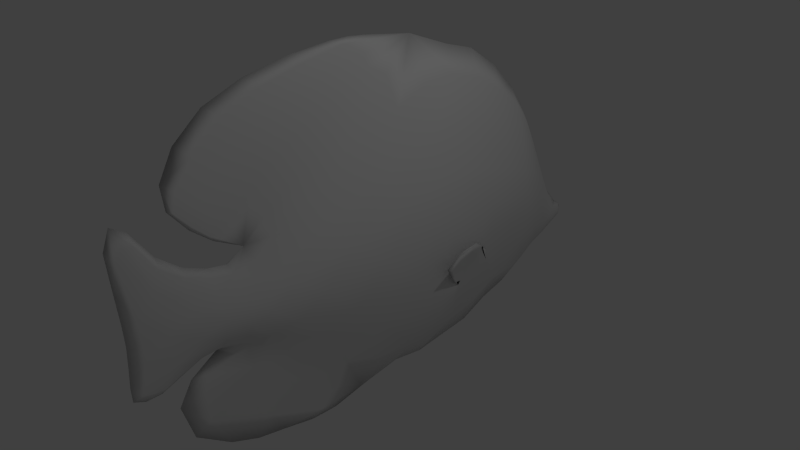 # Source: butterflyfishmedpolyUVsubsurfnewanim.blend  (saved by Blender 2.76.0; exported with 4.5.12 LTS)
import bpy
from mathutils import Matrix  # noqa: F401  (used for matrix-valued properties, if any)

bpy.ops.wm.read_factory_settings(use_empty=True)
scene = bpy.context.scene
scene.name = 'Scene'

# ---- collections
col_collection_1 = bpy.data.collections.new('Collection 1'); scene.collection.children.link(col_collection_1)

# ---- world
world_world = bpy.data.worlds.new('World'); scene.world = world_world
world_world.color = (0.05088, 0.05088, 0.05088)
world_world.use_sun_shadow = False
world_world.sun_shadow_jitter_overblur = 0.0
world_world.cycles.sampling_method = 'MANUAL'
world_world.cycles.sample_map_resolution = 256

# ---- cameras
cam_camera = bpy.data.cameras.new('Camera')
cam_camera.clip_end = 100.0
cam_camera.lens = 35.0
cam_camera.sensor_width = 32.0
cam_camera.sensor_height = 18.0
cam_camera.ortho_scale = 7.314
cam_camera.dof.focus_distance = 0.0
cam_camera.dof.aperture_fstop = 128.0

# ---- lights
light_lamp = bpy.data.lights.new('Lamp', 'POINT')
light_lamp.transmission_factor = 0.0
light_lamp.cutoff_distance = 30.0
light_lamp.energy = 100.0
light_lamp.shadow_buffer_clip_start = 1.001
light_lamp.shadow_soft_size = 0.1
light_lamp.shadow_maximum_resolution = 0.006
light_lamp.use_absolute_resolution = True
light_lamp.cycles.use_multiple_importance_sampling = False

# ---- meshes
me_plane = bpy.data.meshes.new('Plane')
me_plane.from_pydata([(0.3065, 1.914, 0.1558), (-0.6724, 1.393, 0.1718), (-1.514, 0.8844, 0.1639), (-2.126, 0.5975, 0.113), (-3.193, 1.301, 0.02027), (1.286, -1.403, 0.2297), (2.136, -1.138, 0.1995), (2.861, -1.051, 0.1502), (3.278, -0.8993, 0.09086), (3.685, -0.789, 0.03247), (3.895, -0.5727, 0.01072), (3.889, -0.7237, 0.01338), (-1.778, 1.434, 0.02496), (-0.9343, 2.043, 0.04195), (-0.04438, 2.478, 0.03151), (-2.581, -0.5568, 0.05323), (-1.811, -1.549, 0.05509), (-0.9806, -1.929, 0.01517), (3.255, -0.04891, 0.1642), (2.848, 0.3687, 0.3011), (2.222, 0.6387, 0.3911), (1.288, 0.8857, 0.433), (-3.288, -0.05648, 0.05565), (-2.114, 0.004436, 0.3173), (-1.502, -0.1639, 0.3839), (-0.6724, -0.3104, 0.4514), (0.3092, -0.2994, 0.5345), (0.4108, -1.438, 0.2724), (-0.6724, -1.237, 0.1887), (-1.502, -0.6842, 0.2054), (-2.114, -0.2766, 0.183), (-3.361, -0.4477, 0.03153), (3.267, -0.4373, 0.1877), (2.854, -0.2689, 0.3279), (2.224, -0.1746, 0.4172), (1.283, -0.273, 0.5011), (1.285, 2.141, 0.1377), (2.22, 1.717, 0.1457), (2.841, 1.111, 0.1235), (3.243, 0.3638, 0.06737), (-3.298, 0.4591, 0.04721), (-2.114, 0.2863, 0.2872), (-1.502, 0.358, 0.3864), (-0.6724, 0.5377, 0.4227), (0.3078, 0.7983, 0.4447), (3.667, -0.564, 0.05692), (3.568, -0.2938, 0.04555), (3.905, -0.7021, 0.01338), (3.915, -0.6629, 0.01429), (-2.309, 1.087, 0.008856), (-2.636, -0.2787, 0.08728), (-2.69, 0.7441, 0.04946), (-2.669, 0.0211, 0.1882), (-2.692, 0.3622, 0.1504), (-3.407, 1.188, 0.02027), (-3.089, -0.4979, 0.03153), (-0.369, 2.809, 0.007717), (-2.706, 1.494, 0.008856), (-2.422, 2.039, 0.0138), (-1.548, 2.568, 0.01488), (-2.612, -1.193, 0.05323), (1.033, -0.8728, 0.4499), (0.8257, -0.4445, 0.6047), (0.82, -0.02483, 0.7569), (1.165, -0.4394, 0.5401), (1.168, -0.2468, 0.5971), (1.507, -0.2417, 0.5325), (0.3065, 1.914, -0.1558), (-0.6724, 1.393, -0.1718), (-1.514, 0.8844, -0.1639), (-2.126, 0.5975, -0.113), (-3.193, 1.301, -0.02027), (1.286, -1.403, -0.2297), (2.136, -1.138, -0.1995), (2.861, -1.051, -0.1502), (3.278, -0.8993, -0.09086), (3.685, -0.789, -0.03247), (3.895, -0.5727, -0.01072), (3.889, -0.7237, -0.01338), (-1.778, 1.434, -0.02496), (-0.9343, 2.043, -0.04195), (-0.04438, 2.478, -0.03151), (-2.581, -0.5568, -0.05323), (-1.811, -1.549, -0.05509), (-0.9806, -1.929, -0.01517), (3.255, -0.04891, -0.1642), (2.848, 0.3687, -0.3011), (2.222, 0.6387, -0.3911), (1.288, 0.8857, -0.433), (-3.288, -0.05648, -0.05565), (-2.114, 0.004436, -0.3173), (-1.502, -0.1639, -0.3839), (-0.6724, -0.3104, -0.4514), (0.3092, -0.2994, -0.5345), (0.4108, -1.438, -0.2724), (-0.6724, -1.237, -0.1887), (-1.502, -0.6842, -0.2054), (-2.114, -0.2766, -0.183), (-3.361, -0.4477, -0.03153), (3.267, -0.4373, -0.1877), (2.854, -0.2689, -0.3279), (2.224, -0.1746, -0.4172), (1.283, -0.273, -0.5011), (1.285, 2.141, -0.1377), (2.22, 1.717, -0.1457), (2.841, 1.111, -0.1235), (3.243, 0.3638, -0.06737), (-3.298, 0.4591, -0.04721), (-2.114, 0.2863, -0.2872), (-1.502, 0.358, -0.3864), (-0.6724, 0.5377, -0.4227), (0.3078, 0.7983, -0.4447), (3.667, -0.564, -0.05692), (3.568, -0.2938, -0.04555), (3.905, -0.7021, -0.01338), (3.915, -0.6629, -0.01429), (-2.309, 1.087, -0.008856), (-2.636, -0.2787, -0.08728), (-2.69, 0.7441, -0.04946), (-2.669, 0.0211, -0.1882), (-2.692, 0.3622, -0.1504), (-3.407, 1.188, -0.02027), (-3.089, -0.4979, -0.03153), (-0.369, 2.809, -0.007717), (-2.706, 1.494, -0.008856), (-2.422, 2.039, -0.0138), (-1.548, 2.568, -0.01488), (-2.612, -1.193, -0.05323), (1.033, -0.8728, -0.4499), (0.8257, -0.4445, -0.6047), (0.82, -0.02483, -0.7569), (1.165, -0.4394, -0.5401), (1.168, -0.2468, -0.5971), (1.507, -0.2417, -0.5325), (-0.1613, -1.414, 0.218), (0.361, -1.814, -7.451e-09), (0.8004, 2.123, 0.1425), (0.2184, 2.348, 0.06273), (-1.12, -0.9714, 0.1844), (-0.7495, -1.663, 0.06613), (-0.7379, 1.77, 0.08052), (-1.83, -0.4331, 0.2165), (-1.579, -1.031, 0.1202), (-1.586, 1.154, 0.05838), (-2.375, -0.2224, 0.1312), (-2.231, -0.4173, 0.09899), (-2.132, 0.682, 0.0), (-3.463, -0.4962, 0.0), (-2.622, -0.3426, 0.0), (-3.23, 1.468, 0.0), (1.759, 1.996, 0.1394), (1.285, 2.501, 0.0), (1.29, -1.817, 0.0), (2.602, 1.392, 0.1445), (2.219, 2.038, 0.0), (2.181, -1.556, 0.0), (3.025, 0.7943, 0.09398), (2.839, 1.321, 0.0), (2.863, -1.284, 0.0), (3.442, -0.04442, 0.04933), (3.24, 0.4722, 0.0), (3.281, -1.034, 0.0), (3.807, -0.555, 0.02763), (3.607, -0.2627, 0.0), (3.689, -0.8514, 0.0), (3.822, -0.7353, 0.02218), (3.926, -0.5882, 0.0), (3.889, -0.5403, 0.0), (3.906, -0.6276, 0.01697), (3.91, -0.7231, 0.009345), (3.887, -0.6931, 0.02006), (3.895, -0.7489, 0.0), (-0.5681, 2.881, 0.0), (-1.724, 2.719, 0.0), (-2.618, 2.198, 0.0), (-2.1, 1.155, 0.0151), (-2.038, 2.36, 0.01433), (-0.9816, 2.704, 0.01337), (-0.05103, 2.855, 0.0), (-1.135, -2.022, 0.0), (-1.965, -1.851, 0.0), (-2.802, -1.354, 0.0), (-2.186, -1.372, 0.067), (-2.764, -0.5587, 0.0), (-1.428, -1.732, 0.03274), (-0.7404, -2.03, 0.0), (-0.1871, 0.6457, 0.4371), (0.8031, -0.2653, 0.5411), (-1.12, 0.4499, 0.4047), (-1.83, 0.2931, 0.3524), (-2.389, 0.3163, 0.2125), (-3.443, 0.4806, 0.0), (1.762, -0.1618, 0.4604), (2.608, -0.2356, 0.3727), (3.046, -0.3206, 0.2703), (3.484, -0.5435, 0.1073), (3.261, -0.2439, 0.1847), (2.851, 0.04852, 0.3349), (2.223, 0.2174, 0.4474), (1.287, 0.3285, 0.5289), (-3.282, 0.2016, 0.05772), (-2.114, 0.1447, 0.3253), (-1.502, 0.09591, 0.4262), (-0.6724, 0.1118, 0.4964), (0.3085, 0.2591, 0.5497), (-0.1868, -0.3296, 0.4987), (-1.12, -0.2517, 0.4079), (-1.83, -0.07055, 0.3601), (-2.384, 0.04151, 0.2589), (-3.45, -0.07069, 0.0), (0.7668, -1.071, 0.4184), (1.797, -0.6265, 0.3513), (2.589, -1.131, 0.1685), (3.057, -0.955, 0.1294), (3.497, -0.854, 0.05258), (0.3349, -0.8681, 0.4313), (-0.6724, -0.7521, 0.3335), (-1.502, -0.4233, 0.2976), (-2.114, -0.1357, 0.2682), (-3.314, -0.2835, 0.04544), (3.272, -0.649, 0.1605), (2.858, -0.6224, 0.2697), (2.202, -0.6041, 0.3261), (1.368, -0.4224, 0.4788), (0.8028, 0.9076, 0.4439), (1.762, 0.7802, 0.4145), (2.605, 0.4914, 0.3556), (3.035, 0.2091, 0.2349), (3.45, -0.2637, 0.09798), (-0.1874, 1.632, 0.1685), (-1.123, 1.158, 0.1692), (-1.848, 0.6667, 0.1479), (-2.392, 0.6367, 0.07486), (-3.498, 1.327, 0.0), (1.287, 1.467, 0.2803), (2.221, 1.126, 0.2799), (2.844, 0.7149, 0.2297), (3.249, 0.1522, 0.1252), (-3.339, 0.7699, 0.03208), (-2.117, 0.4352, 0.213), (-1.505, 0.6212, 0.2903), (-0.6724, 0.9654, 0.2934), (0.3071, 1.342, 0.29), (3.676, -0.6704, 0.05482), (3.638, -0.4464, 0.05006), (3.919, -0.7165, 0.0), (3.899, -0.6767, 0.01764), (3.932, -0.6717, 0.0), (-2.779, 1.532, 0.0), (-2.282, 1.023, 0.0), (-2.7, 0.5423, 0.09942), (-2.68, 0.8504, 0.0), (-2.677, 0.1924, 0.1855), (-3.123, -0.5589, 0.0), (-2.659, -0.1398, 0.1561), (-2.88, -0.3893, 0.05335), (-2.973, 0.9541, 0.03264), (-2.97, -0.02288, 0.1166), (-3.001, 0.4133, 0.0966), (-3.304, 1.314, 0.02534), (-3.22, -0.4783, 0.03941), (-0.4788, 2.264, 0.042), (-1.378, 1.779, 0.03505), (-2.659, 1.714, 0.01231), (-0.08864, 2.654, 0.01752), (-2.51, 1.271, 0.01107), (-2.065, 1.729, 0.0235), (-1.219, 2.286, 0.02909), (-2.64, -0.7835, 0.06654), (0.8309, -1.538, 0.2365), (1.742, -1.35, 0.1848), (1.37, -0.8295, 0.3686), (1.097, -1.049, 0.3795), (1.094, -0.6796, 0.4781), (1.091, -0.7091, 0.4758), (1.203, -0.02672, 0.6866), (0.9091, -0.02227, 0.7314), (0.9042, -0.1865, 0.6883), (0.6103, -0.1821, 0.7331), (0.9124, -0.348, 0.6136), (0.9094, -0.4903, 0.5778), (1.422, -0.3404, 0.5167), (1.422, -0.1938, 0.5664), (-0.1613, -1.414, -0.218), (0.8004, 2.123, -0.1425), (0.2184, 2.348, -0.06273), (-1.12, -0.9714, -0.1844), (-0.7495, -1.663, -0.06613), (-0.7379, 1.77, -0.08052), (-1.83, -0.4331, -0.2165), (-1.579, -1.031, -0.1202), (-1.586, 1.154, -0.05838), (-2.375, -0.2224, -0.1312), (-2.231, -0.4173, -0.09899), (1.759, 1.996, -0.1394), (2.602, 1.392, -0.1445), (3.025, 0.7943, -0.09398), (3.442, -0.04442, -0.04933), (3.807, -0.555, -0.02763), (3.822, -0.7353, -0.02218), (3.906, -0.6276, -0.01697), (3.91, -0.7231, -0.009345), (3.887, -0.6931, -0.02006), (-2.1, 1.155, -0.0151), (-2.038, 2.36, -0.01433), (-0.9816, 2.704, -0.01337), (-2.186, -1.372, -0.067), (-1.428, -1.732, -0.03274), (-0.1871, 0.6457, -0.4371), (0.8031, -0.2653, -0.5411), (-1.12, 0.4499, -0.4047), (-1.83, 0.2931, -0.3524), (-2.389, 0.3163, -0.2125), (1.762, -0.1618, -0.4604), (2.608, -0.2356, -0.3727), (3.046, -0.3206, -0.2703), (3.484, -0.5435, -0.1073), (3.261, -0.2439, -0.1847), (2.851, 0.04852, -0.3349), (2.223, 0.2174, -0.4474), (1.287, 0.3285, -0.5289), (-3.282, 0.2016, -0.05772), (-2.114, 0.1447, -0.3253), (-1.502, 0.09591, -0.4262), (-0.6724, 0.1118, -0.4964), (0.3085, 0.2591, -0.5497), (-0.1868, -0.3296, -0.4987), (-1.12, -0.2517, -0.4079), (-1.83, -0.07055, -0.3601), (-2.384, 0.04151, -0.2589), (0.7668, -1.071, -0.4184), (1.797, -0.6265, -0.3513), (2.589, -1.131, -0.1685), (3.057, -0.955, -0.1294), (3.497, -0.854, -0.05258), (0.3349, -0.8681, -0.4313), (-0.6724, -0.7521, -0.3335), (-1.502, -0.4233, -0.2976), (-2.114, -0.1357, -0.2682), (-3.314, -0.2835, -0.04544), (3.272, -0.649, -0.1605), (2.858, -0.6224, -0.2697), (2.202, -0.6041, -0.3261), (1.368, -0.4224, -0.4788), (0.8028, 0.9076, -0.4439), (1.762, 0.7802, -0.4145), (2.605, 0.4914, -0.3556), (3.035, 0.2091, -0.2349), (3.45, -0.2637, -0.09798), (-0.1874, 1.632, -0.1685), (-1.123, 1.158, -0.1692), (-1.848, 0.6667, -0.1479), (-2.392, 0.6367, -0.07486), (1.287, 1.467, -0.2803), (2.221, 1.126, -0.2799), (2.844, 0.7149, -0.2297), (3.249, 0.1522, -0.1252), (-3.339, 0.7699, -0.03208), (-2.117, 0.4352, -0.213), (-1.505, 0.6212, -0.2903), (-0.6724, 0.9654, -0.2934), (0.3071, 1.342, -0.29), (3.676, -0.6704, -0.05482), (3.638, -0.4464, -0.05006), (3.899, -0.6767, -0.01764), (-2.7, 0.5423, -0.09942), (-2.677, 0.1924, -0.1855), (-2.659, -0.1398, -0.1561), (-2.88, -0.3893, -0.05335), (-2.973, 0.9541, -0.03264), (-2.97, -0.02288, -0.1166), (-3.001, 0.4133, -0.0966), (-3.304, 1.314, -0.02534), (-3.22, -0.4783, -0.03941), (-0.4788, 2.264, -0.042), (-1.378, 1.779, -0.03505), (-2.659, 1.714, -0.01231), (-0.08864, 2.654, -0.01752), (-2.51, 1.271, -0.01107), (-2.065, 1.729, -0.0235), (-1.219, 2.286, -0.02909), (-2.64, -0.7835, -0.06654), (0.8309, -1.538, -0.2365), (1.742, -1.35, -0.1848), (1.37, -0.8295, -0.3686), (1.097, -1.049, -0.3795), (1.094, -0.6796, -0.4781), (1.091, -0.7091, -0.4758), (1.203, -0.02672, -0.6866), (0.9091, -0.02227, -0.7314), (0.9042, -0.1865, -0.6883), (0.6103, -0.1821, -0.7331), (0.9124, -0.348, -0.6136), (0.9094, -0.4903, -0.5778), (1.422, -0.3404, -0.5167), (1.422, -0.1938, -0.5664), (-0.2604, 2.04, 0.07929), (-1.197, -1.348, 0.08703), (-1.188, 1.49, 0.07177), (-1.99, -0.6952, 0.133), (3.84, -0.6422, 0.03522), (3.893, -0.7004, 0.01741), (-0.1869, 0.1589, 0.5292), (0.8034, 0.3398, 0.5516), (-1.12, 0.09752, 0.4593), (-1.83, 0.1105, 0.3854), (-2.386, 0.1787, 0.2555), (1.763, 0.2973, 0.4939), (2.607, 0.1231, 0.3931), (3.041, -0.05692, 0.2673), (3.472, -0.4085, 0.1061), (-0.1803, -0.8454, 0.3827), (-1.12, -0.6055, 0.2998), (-1.83, -0.2513, 0.297), (-2.381, -0.09294, 0.2188), (0.7629, -0.7648, 0.4842), (1.745, -0.4358, 0.4046), (2.604, -0.6364, 0.2969), (3.052, -0.6105, 0.2293), (3.491, -0.6863, 0.09257), (0.8016, 1.486, 0.2851), (1.761, 1.332, 0.2778), (2.604, 0.903, 0.2696), (3.03, 0.489, 0.1762), (3.389, -0.07165, 0.09035), (-0.1873, 1.135, 0.2933), (-1.121, 0.8037, 0.2919), (-1.834, 0.4782, 0.2702), (-2.392, 0.4654, 0.1467), (-3.057, 0.7305, 0.0586), (-2.979, 0.1964, 0.1185), (-2.987, -0.2614, 0.08782), (-0.6971, 2.466, 0.02721), (-1.669, 2.058, 0.02668), (-2.361, 1.425, 0.0186), (0.8943, -1.213, 0.354), (1.645, -0.7435, 0.3389), (1.162, -0.7826, 0.435), (1.16, -0.5941, 0.4905), (1.183, -0.05085, 0.6724), (1.18, -0.1676, 0.6374), (0.765, -0.2808, 0.6772), (0.7682, -0.1659, 0.7059), (-0.2715, -1.926, -8.278e-10), (0.8197, -1.881, 0.0), (-0.2604, 2.04, -0.07929), (0.6587, 2.745, -2.183e-10), (-1.197, -1.348, -0.08703), (-1.188, 1.49, -0.07177), (-1.99, -0.6952, -0.133), (-1.913, 0.8262, -4.802e-10), (-2.403, -0.3239, -6.209e-10), (-2.391, 0.7279, -4.657e-10), (-3.319, -0.5631, 0.0), (-3.402, 1.577, 0.0), (1.755, -1.757, -9.313e-10), (1.759, 2.357, 0.0), (2.601, -1.433, 0.0), (2.601, 1.655, 4.657e-10), (3.06, -1.141, 0.0), (3.022, 0.9533, 0.0), (3.5, -0.9441, 0.0), (3.449, 0.01951, 0.0), (3.827, -0.7787, -1.164e-10), (3.78, -0.46, 0.0), (3.84, -0.6422, -0.03522), (3.895, -0.5619, 0.0), (3.933, -0.6361, 5.821e-11), (3.918, -0.7367, 0.0), (3.893, -0.7004, -0.01741), (-1.14, 2.831, -5.821e-11), (-0.2999, 2.881, 0.0), (-2.242, 2.517, -5.821e-11), (-2.811, 1.843, 0.0), (-0.9806, -2.027, 0.0), (-1.582, -1.926, 0.0), (-2.349, -1.694, 0.0), (-2.941, -0.8599, 0.0), (-0.1869, 0.1589, -0.5292), (0.8034, 0.3398, -0.5516), (-1.12, 0.09752, -0.4593), (-1.83, 0.1105, -0.3854), (-2.386, 0.1787, -0.2555), (-3.434, 0.2045, -2.328e-10), (1.763, 0.2973, -0.4939), (2.607, 0.1231, -0.3931), (3.041, -0.05692, -0.2673), (3.472, -0.4085, -0.1061), (-0.1803, -0.8454, -0.3827), (-1.12, -0.6055, -0.2998), (-1.83, -0.2513, -0.297), (-2.381, -0.09294, -0.2188), (-3.468, -0.3144, 2.328e-10), (0.7629, -0.7648, -0.4842), (1.745, -0.4358, -0.4046), (2.604, -0.6364, -0.2969), (3.052, -0.6105, -0.2293), (3.491, -0.6863, -0.09257), (0.8016, 1.486, -0.2851), (1.761, 1.332, -0.2778), (2.604, 0.903, -0.2696), (3.03, 0.489, -0.1762), (3.389, -0.07165, -0.09035), (-0.1873, 1.135, -0.2933), (-1.121, 0.8037, -0.2919), (-1.834, 0.4782, -0.2702), (-2.392, 0.4654, -0.1467), (-3.468, 0.8305, 1.164e-10), (3.917, -0.6933, 0.0), (-2.547, 1.242, 0.0), (-3.057, 0.7305, -0.0586), (-2.97, 1.085, 0.0), (-2.979, 0.1964, -0.1185), (-2.87, -0.4546, 0.0), (-2.987, -0.2614, -0.08782), (-0.6971, 2.466, -0.02721), (-1.669, 2.058, -0.02668), (-2.361, 1.425, -0.0186), (0.8943, -1.213, -0.354), (1.645, -0.7435, -0.3389), (1.162, -0.7826, -0.435), (1.16, -0.5941, -0.4905), (1.183, -0.05085, -0.6724), (1.18, -0.1676, -0.6374), (0.765, -0.2808, -0.6772), (0.7682, -0.1659, -0.7059)], [], [(0, 229, 425, 242), (0, 242, 420, 136), (0, 136, 446, 137), (0, 137, 396, 229), (1, 241, 425, 229), (1, 229, 396, 140), (1, 140, 398, 230), (1, 230, 426, 241), (2, 240, 426, 230), (2, 230, 398, 143), (2, 143, 450, 231), (2, 231, 427, 240), (3, 239, 427, 231), (3, 231, 450, 146), (3, 146, 452, 232), (3, 232, 428, 239), (4, 259, 429, 256), (4, 256, 511, 149), (4, 149, 454, 259), (5, 272, 435, 269), (5, 269, 444, 152), (5, 152, 455, 270), (5, 270, 436, 271), (5, 271, 437, 272), (6, 222, 416, 211), (6, 211, 436, 270), (6, 270, 455, 155), (6, 155, 457, 212), (6, 212, 417, 222), (7, 221, 417, 212), (7, 212, 457, 158), (7, 158, 459, 213), (7, 213, 418, 221), (8, 220, 418, 213), (8, 213, 459, 161), (8, 161, 461, 214), (8, 214, 419, 220), (9, 165, 400, 243), (9, 243, 419, 214), (9, 214, 461, 164), (9, 164, 463, 165), (10, 167, 464, 162), (10, 162, 400, 168), (10, 168, 467, 166), (10, 166, 466, 167), (11, 170, 400, 165), (11, 165, 463, 171), (11, 171, 468, 169), (11, 169, 401, 170), (12, 175, 450, 143), (12, 143, 398, 262), (12, 262, 433, 266), (12, 266, 434, 175), (13, 262, 398, 140), (13, 140, 396, 261), (13, 261, 432, 267), (13, 267, 433, 262), (14, 261, 396, 137), (14, 137, 446, 264), (14, 264, 432, 261), (15, 268, 399, 145), (15, 145, 451, 183), (15, 183, 477, 268), (16, 184, 397, 142), (16, 142, 399, 182), (16, 182, 476, 180), (16, 180, 475, 184), (17, 185, 443, 139), (17, 139, 397, 184), (17, 184, 475, 179), (17, 179, 474, 185), (18, 237, 423, 227), (18, 227, 409, 196), (18, 196, 410, 228), (18, 228, 424, 237), (19, 236, 422, 226), (19, 226, 408, 197), (19, 197, 409, 227), (19, 227, 423, 236), (20, 235, 421, 225), (20, 225, 407, 198), (20, 198, 408, 226), (20, 226, 422, 235), (21, 234, 420, 224), (21, 224, 403, 199), (21, 199, 407, 225), (21, 225, 421, 234), (22, 219, 431, 257), (22, 257, 430, 200), (22, 200, 483, 209), (22, 209, 492, 219), (23, 218, 413, 207), (23, 207, 405, 201), (23, 201, 406, 208), (23, 208, 414, 218), (24, 217, 412, 206), (24, 206, 404, 202), (24, 202, 405, 207), (24, 207, 413, 217), (25, 216, 411, 205), (25, 205, 402, 203), (25, 203, 404, 206), (25, 206, 412, 216), (26, 205, 411, 215), (26, 215, 415, 187), (26, 187, 403, 204), (26, 204, 402, 205), (27, 134, 443, 135), (27, 135, 444, 269), (27, 269, 435, 210), (27, 210, 415, 215), (27, 215, 411, 134), (28, 139, 443, 134), (28, 134, 411, 216), (28, 216, 412, 138), (28, 138, 397, 139), (29, 142, 397, 138), (29, 138, 412, 217), (29, 217, 413, 141), (29, 141, 399, 142), (30, 145, 399, 141), (30, 141, 413, 218), (30, 218, 414, 144), (30, 144, 451, 145), (31, 260, 431, 219), (31, 219, 492, 147), (31, 147, 453, 260), (32, 196, 409, 194), (32, 194, 418, 220), (32, 220, 419, 195), (32, 195, 410, 196), (33, 197, 408, 193), (33, 193, 417, 221), (33, 221, 418, 194), (33, 194, 409, 197), (34, 198, 407, 192), (34, 192, 416, 222), (34, 222, 417, 193), (34, 193, 408, 198), (35, 199, 403, 187), (35, 187, 415, 273), (35, 273, 438, 223), (35, 223, 416, 192), (35, 192, 407, 199), (36, 151, 446, 136), (36, 136, 420, 234), (36, 234, 421, 150), (36, 150, 456, 151), (37, 154, 456, 150), (37, 150, 421, 235), (37, 235, 422, 153), (37, 153, 458, 154), (38, 157, 458, 153), (38, 153, 422, 236), (38, 236, 423, 156), (38, 156, 460, 157), (39, 160, 460, 156), (39, 156, 423, 237), (39, 237, 424, 159), (39, 159, 462, 160), (40, 200, 430, 258), (40, 258, 429, 238), (40, 238, 507, 191), (40, 191, 483, 200), (41, 201, 405, 189), (41, 189, 427, 239), (41, 239, 428, 190), (41, 190, 406, 201), (42, 202, 404, 188), (42, 188, 426, 240), (42, 240, 427, 189), (42, 189, 405, 202), (43, 203, 402, 186), (43, 186, 425, 241), (43, 241, 426, 188), (43, 188, 404, 203), (44, 186, 402, 204), (44, 204, 403, 224), (44, 224, 420, 242), (44, 242, 425, 186), (45, 162, 464, 244), (45, 244, 410, 195), (45, 195, 419, 243), (45, 243, 400, 162), (46, 163, 462, 159), (46, 159, 424, 228), (46, 228, 410, 244), (46, 244, 464, 163), (47, 170, 401, 169), (47, 169, 468, 245), (47, 245, 508, 246), (47, 246, 400, 170), (48, 247, 467, 168), (48, 168, 400, 246), (48, 246, 508, 247), (49, 249, 450, 175), (49, 175, 434, 265), (49, 265, 509, 249), (50, 148, 451, 144), (50, 144, 414, 254), (50, 254, 431, 255), (50, 255, 513, 148), (51, 250, 428, 232), (51, 232, 452, 251), (51, 251, 511, 256), (51, 256, 429, 250), (52, 254, 414, 208), (52, 208, 406, 252), (52, 252, 430, 257), (52, 257, 431, 254), (53, 252, 406, 190), (53, 190, 428, 250), (53, 250, 429, 258), (53, 258, 430, 252), (54, 233, 507, 238), (54, 238, 429, 259), (54, 259, 454, 233), (55, 253, 513, 255), (55, 255, 431, 260), (55, 260, 453, 253), (56, 264, 446, 178), (56, 178, 471, 172), (56, 172, 470, 177), (56, 177, 432, 264), (57, 265, 434, 263), (57, 263, 473, 248), (57, 248, 509, 265), (58, 263, 434, 266), (58, 266, 433, 176), (58, 176, 472, 174), (58, 174, 473, 263), (59, 176, 433, 267), (59, 267, 432, 177), (59, 177, 470, 173), (59, 173, 472, 176), (60, 181, 476, 182), (60, 182, 399, 268), (60, 268, 477, 181), (61, 273, 415, 210), (61, 210, 435, 272), (61, 272, 437, 274), (61, 274, 438, 273), (62, 279, 438, 274), (62, 274, 437, 280), (62, 280, 441, 278), (62, 278, 442, 279), (63, 276, 442, 278), (63, 278, 441, 277), (63, 277, 440, 275), (63, 275, 439, 276), (64, 280, 437, 271), (64, 271, 436, 281), (64, 281, 440, 277), (64, 277, 441, 280), (65, 282, 416, 223), (65, 223, 438, 279), (65, 279, 442, 276), (65, 276, 439, 282), (66, 281, 436, 211), (66, 211, 416, 282), (66, 282, 439, 275), (66, 275, 440, 281), (67, 361, 503, 349), (67, 349, 445, 285), (67, 285, 446, 284), (67, 284, 498, 361), (68, 349, 503, 360), (68, 360, 504, 350), (68, 350, 448, 288), (68, 288, 445, 349), (69, 350, 504, 359), (69, 359, 505, 351), (69, 351, 450, 291), (69, 291, 448, 350), (70, 351, 505, 358), (70, 358, 506, 352), (70, 352, 452, 146), (70, 146, 450, 351), (71, 369, 510, 372), (71, 372, 454, 149), (71, 149, 511, 369), (72, 382, 518, 385), (72, 385, 520, 384), (72, 384, 519, 383), (72, 383, 455, 152), (72, 152, 444, 382), (73, 331, 494, 342), (73, 342, 495, 332), (73, 332, 457, 155), (73, 155, 455, 383), (73, 383, 519, 331), (74, 332, 495, 341), (74, 341, 496, 333), (74, 333, 459, 158), (74, 158, 457, 332), (75, 333, 496, 340), (75, 340, 497, 334), (75, 334, 461, 161), (75, 161, 459, 333), (76, 362, 465, 299), (76, 299, 463, 164), (76, 164, 461, 334), (76, 334, 497, 362), (77, 298, 464, 167), (77, 167, 466, 166), (77, 166, 467, 300), (77, 300, 465, 298), (78, 299, 465, 302), (78, 302, 469, 301), (78, 301, 468, 171), (78, 171, 463, 299), (79, 291, 450, 303), (79, 303, 517, 379), (79, 379, 516, 375), (79, 375, 448, 291), (80, 288, 448, 375), (80, 375, 516, 380), (80, 380, 515, 374), (80, 374, 445, 288), (81, 285, 445, 374), (81, 374, 515, 377), (81, 377, 446, 285), (82, 293, 449, 381), (82, 381, 477, 183), (82, 183, 451, 293), (83, 290, 447, 307), (83, 307, 475, 180), (83, 180, 476, 306), (83, 306, 449, 290), (84, 287, 443, 185), (84, 185, 474, 179), (84, 179, 475, 307), (84, 307, 447, 287), (85, 347, 501, 356), (85, 356, 502, 348), (85, 348, 487, 317), (85, 317, 486, 347), (86, 346, 500, 355), (86, 355, 501, 347), (86, 347, 486, 318), (86, 318, 485, 346), (87, 345, 499, 354), (87, 354, 500, 346), (87, 346, 485, 319), (87, 319, 484, 345), (88, 344, 498, 353), (88, 353, 499, 345), (88, 345, 484, 320), (88, 320, 479, 344), (89, 370, 514, 339), (89, 339, 492, 209), (89, 209, 483, 321), (89, 321, 512, 370), (90, 328, 490, 338), (90, 338, 491, 329), (90, 329, 482, 322), (90, 322, 481, 328), (91, 327, 489, 337), (91, 337, 490, 328), (91, 328, 481, 323), (91, 323, 480, 327), (92, 326, 488, 336), (92, 336, 489, 327), (92, 327, 480, 324), (92, 324, 478, 326), (93, 335, 488, 326), (93, 326, 478, 325), (93, 325, 479, 309), (93, 309, 493, 335), (94, 135, 443, 283), (94, 283, 488, 335), (94, 335, 493, 330), (94, 330, 518, 382), (94, 382, 444, 135), (95, 283, 443, 287), (95, 287, 447, 286), (95, 286, 489, 336), (95, 336, 488, 283), (96, 286, 447, 290), (96, 290, 449, 289), (96, 289, 490, 337), (96, 337, 489, 286), (97, 289, 449, 293), (97, 293, 451, 292), (97, 292, 491, 338), (97, 338, 490, 289), (98, 339, 514, 373), (98, 373, 453, 147), (98, 147, 492, 339), (99, 315, 486, 317), (99, 317, 487, 316), (99, 316, 497, 340), (99, 340, 496, 315), (100, 314, 485, 318), (100, 318, 486, 315), (100, 315, 496, 341), (100, 341, 495, 314), (101, 313, 484, 319), (101, 319, 485, 314), (101, 314, 495, 342), (101, 342, 494, 313), (102, 309, 479, 320), (102, 320, 484, 313), (102, 313, 494, 343), (102, 343, 521, 386), (102, 386, 493, 309), (103, 284, 446, 151), (103, 151, 456, 294), (103, 294, 499, 353), (103, 353, 498, 284), (104, 294, 456, 154), (104, 154, 458, 295), (104, 295, 500, 354), (104, 354, 499, 294), (105, 295, 458, 157), (105, 157, 460, 296), (105, 296, 501, 355), (105, 355, 500, 295), (106, 296, 460, 160), (106, 160, 462, 297), (106, 297, 502, 356), (106, 356, 501, 296), (107, 371, 512, 321), (107, 321, 483, 191), (107, 191, 507, 357), (107, 357, 510, 371), (108, 311, 481, 322), (108, 322, 482, 312), (108, 312, 506, 358), (108, 358, 505, 311), (109, 310, 480, 323), (109, 323, 481, 311), (109, 311, 505, 359), (109, 359, 504, 310), (110, 308, 478, 324), (110, 324, 480, 310), (110, 310, 504, 360), (110, 360, 503, 308), (111, 325, 478, 308), (111, 308, 503, 361), (111, 361, 498, 344), (111, 344, 479, 325), (112, 363, 464, 298), (112, 298, 465, 362), (112, 362, 497, 316), (112, 316, 487, 363), (113, 297, 462, 163), (113, 163, 464, 363), (113, 363, 487, 348), (113, 348, 502, 297), (114, 301, 469, 302), (114, 302, 465, 364), (114, 364, 508, 245), (114, 245, 468, 301), (115, 300, 467, 247), (115, 247, 508, 364), (115, 364, 465, 300), (116, 303, 450, 249), (116, 249, 509, 378), (116, 378, 517, 303), (117, 292, 451, 148), (117, 148, 513, 368), (117, 368, 514, 367), (117, 367, 491, 292), (118, 352, 506, 365), (118, 365, 510, 369), (118, 369, 511, 251), (118, 251, 452, 352), (119, 329, 491, 367), (119, 367, 514, 370), (119, 370, 512, 366), (119, 366, 482, 329), (120, 312, 482, 366), (120, 366, 512, 371), (120, 371, 510, 365), (120, 365, 506, 312), (121, 357, 507, 233), (121, 233, 454, 372), (121, 372, 510, 357), (122, 368, 513, 253), (122, 253, 453, 373), (122, 373, 514, 368), (123, 178, 446, 377), (123, 377, 515, 305), (123, 305, 470, 172), (123, 172, 471, 178), (124, 376, 517, 378), (124, 378, 509, 248), (124, 248, 473, 376), (125, 379, 517, 376), (125, 376, 473, 174), (125, 174, 472, 304), (125, 304, 516, 379), (126, 380, 516, 304), (126, 304, 472, 173), (126, 173, 470, 305), (126, 305, 515, 380), (127, 306, 476, 181), (127, 181, 477, 381), (127, 381, 449, 306), (128, 330, 493, 386), (128, 386, 521, 387), (128, 387, 520, 385), (128, 385, 518, 330), (129, 387, 521, 392), (129, 392, 525, 391), (129, 391, 524, 393), (129, 393, 520, 387), (130, 391, 525, 389), (130, 389, 522, 388), (130, 388, 523, 390), (130, 390, 524, 391), (131, 384, 520, 393), (131, 393, 524, 390), (131, 390, 523, 394), (131, 394, 519, 384), (132, 343, 494, 395), (132, 395, 522, 389), (132, 389, 525, 392), (132, 392, 521, 343), (133, 331, 519, 394), (133, 394, 523, 388), (133, 388, 522, 395), (133, 395, 494, 331)])
me_plane.polygons.foreach_set('use_smooth', [True] * 524)
_uv = me_plane.uv_layers.new(name='UVMap')
_uv.uv.foreach_set('vector', [0.103, 0.4458, 0.1307, 0.3901, 0.1785, 0.3903, 0.1581, 0.4462, 0.103, 0.4458, 0.1581, 0.4462, 0.1437, 0.5021, 0.08238, 0.5017, 0.103, 0.4458, 0.08238, 0.5017, 0.008697, 0.4999, 0.06135, 0.4356, 0.103, 0.4458, 0.06135, 0.4356, 0.0915, 0.3816, 0.1307, 0.3901, 0.1541, 0.3353, 0.1953, 0.3355, 0.1785, 0.3903, 0.1307, 0.3901, 0.1541, 0.3353, 0.1307, 0.3901, 0.0915, 0.3816, 0.118, 0.3277, 0.1541, 0.3353, 0.118, 0.3277, 0.1453, 0.277, 0.1772, 0.2845, 0.1541, 0.3353, 0.1772, 0.2845, 0.2114, 0.2848, 0.1953, 0.3355, 0.2039, 0.2405, 0.2293, 0.2414, 0.2114, 0.2848, 0.1772, 0.2845, 0.2039, 0.2405, 0.1772, 0.2845, 0.1453, 0.277, 0.178, 0.2324, 0.2039, 0.2405, 0.178, 0.2324, 0.2114, 0.1807, 0.2251, 0.203, 0.2039, 0.2405, 0.2251, 0.203, 0.2434, 0.2043, 0.2293, 0.2414, 0.232, 0.1717, 0.2477, 0.1725, 0.2434, 0.2043, 0.2251, 0.203, 0.232, 0.1717, 0.2251, 0.203, 0.2114, 0.1807, 0.2156, 0.1706, 0.232, 0.1717, 0.2156, 0.1706, 0.2109, 0.1419, 0.2285, 0.1416, 0.232, 0.1717, 0.2285, 0.1416, 0.245, 0.1415, 0.2477, 0.1725, 0.1657, 0.04988, 0.1646, 0.03729, 0.2203, 0.06604, 0.1987, 0.07535, 0.1657, 0.04988, 0.1987, 0.07535, 0.1735, 0.07575, 0.1338, 0.04097, 0.1657, 0.04988, 0.1338, 0.04097, 0.1142, 0.01435, 0.1646, 0.03729, 0.4199, 0.5616, 0.3864, 0.539, 0.4024, 0.5163, 0.4335, 0.5101, 0.4199, 0.5616, 0.4335, 0.5101, 0.4988, 0.5096, 0.499, 0.5648, 0.4199, 0.5616, 0.499, 0.5648, 0.492, 0.6184, 0.4143, 0.6135, 0.4199, 0.5616, 0.4143, 0.6135, 0.3565, 0.601, 0.3651, 0.5698, 0.4199, 0.5616, 0.3651, 0.5698, 0.3575, 0.544, 0.3864, 0.539, 0.3935, 0.6578, 0.3425, 0.6641, 0.3265, 0.5996, 0.3451, 0.618, 0.3935, 0.6578, 0.3451, 0.618, 0.3565, 0.601, 0.4143, 0.6135, 0.3935, 0.6578, 0.4143, 0.6135, 0.492, 0.6184, 0.4733, 0.6703, 0.3935, 0.6578, 0.4733, 0.6703, 0.4499, 0.7138, 0.3922, 0.7094, 0.3935, 0.6578, 0.3922, 0.7094, 0.345, 0.7099, 0.3425, 0.6641, 0.3842, 0.7403, 0.3433, 0.7388, 0.345, 0.7099, 0.3922, 0.7094, 0.3842, 0.7403, 0.3922, 0.7094, 0.4499, 0.7138, 0.4287, 0.7421, 0.3842, 0.7403, 0.4287, 0.7421, 0.4102, 0.7642, 0.3748, 0.7625, 0.3842, 0.7403, 0.3748, 0.7625, 0.3419, 0.7609, 0.3433, 0.7388, 0.3691, 0.7877, 0.3452, 0.7864, 0.3419, 0.7609, 0.3748, 0.7625, 0.3691, 0.7877, 0.3748, 0.7625, 0.4102, 0.7642, 0.3948, 0.7892, 0.3691, 0.7877, 0.3948, 0.7892, 0.3816, 0.8139, 0.3644, 0.8127, 0.3691, 0.7877, 0.3644, 0.8127, 0.3484, 0.8115, 0.3452, 0.7864, 0.3579, 0.8339, 0.3526, 0.8495, 0.3437, 0.8513, 0.3466, 0.8327, 0.3579, 0.8339, 0.3466, 0.8327, 0.3484, 0.8115, 0.3644, 0.8127, 0.3579, 0.8339, 0.3644, 0.8127, 0.3816, 0.8139, 0.3698, 0.8353, 0.3579, 0.8339, 0.3698, 0.8353, 0.3609, 0.851, 0.3526, 0.8495, 0.3369, 0.8576, 0.3307, 0.8562, 0.3217, 0.8459, 0.3354, 0.8475, 0.3369, 0.8576, 0.3354, 0.8475, 0.3437, 0.8513, 0.3422, 0.8589, 0.3369, 0.8576, 0.3422, 0.8589, 0.3437, 0.8653, 0.3398, 0.8648, 0.3369, 0.8576, 0.3398, 0.8648, 0.3357, 0.8634, 0.3307, 0.8562, 0.3514, 0.8572, 0.3485, 0.8568, 0.3437, 0.8513, 0.3526, 0.8495, 0.3514, 0.8572, 0.3526, 0.8495, 0.3609, 0.851, 0.3562, 0.8587, 0.3514, 0.8572, 0.3562, 0.8587, 0.3539, 0.8614, 0.3513, 0.8595, 0.3514, 0.8572, 0.3513, 0.8595, 0.3492, 0.8576, 0.3485, 0.8568, 0.1512, 0.2103, 0.1784, 0.1742, 0.2114, 0.1807, 0.178, 0.2324, 0.1512, 0.2103, 0.178, 0.2324, 0.1453, 0.277, 0.1177, 0.2552, 0.1512, 0.2103, 0.1177, 0.2552, 0.09133, 0.2218, 0.1233, 0.1773, 0.1512, 0.2103, 0.1233, 0.1773, 0.1529, 0.1442, 0.1784, 0.1742, 0.09189, 0.3052, 0.1177, 0.2552, 0.1453, 0.277, 0.118, 0.3277, 0.09189, 0.3052, 0.118, 0.3277, 0.0915, 0.3816, 0.0702, 0.3566, 0.09189, 0.3052, 0.0702, 0.3566, 0.05104, 0.3316, 0.06897, 0.2726, 0.09189, 0.3052, 0.06897, 0.2726, 0.09133, 0.2218, 0.1177, 0.2552, 0.04919, 0.4057, 0.0702, 0.3566, 0.0915, 0.3816, 0.06135, 0.4356, 0.04919, 0.4057, 0.06135, 0.4356, 0.008697, 0.4999, 0.03229, 0.4005, 0.04919, 0.4057, 0.03229, 0.4005, 0.05104, 0.3316, 0.0702, 0.3566, 0.3431, 0.1219, 0.3649, 0.1155, 0.3558, 0.1889, 0.3294, 0.1613, 0.3431, 0.1219, 0.3294, 0.1613, 0.3265, 0.1225, 0.3438, 0.08076, 0.3431, 0.1219, 0.3438, 0.08076, 0.3802, 0.04763, 0.3649, 0.1155, 0.4373, 0.2109, 0.4544, 0.2547, 0.4173, 0.2801, 0.3875, 0.2361, 0.4373, 0.2109, 0.3875, 0.2361, 0.3558, 0.1889, 0.4208, 0.168, 0.4373, 0.2109, 0.4208, 0.168, 0.4827, 0.1322, 0.4954, 0.177, 0.4373, 0.2109, 0.4954, 0.177, 0.4919, 0.2204, 0.4544, 0.2547, 0.4726, 0.3059, 0.4915, 0.3608, 0.493, 0.4014, 0.447, 0.3315, 0.4726, 0.3059, 0.447, 0.3315, 0.4173, 0.2801, 0.4544, 0.2547, 0.4726, 0.3059, 0.4544, 0.2547, 0.4919, 0.2204, 0.4908, 0.2712, 0.4726, 0.3059, 0.4908, 0.2712, 0.4909, 0.3258, 0.4915, 0.3608, 0.2877, 0.7835, 0.2684, 0.7827, 0.2365, 0.7571, 0.2634, 0.7579, 0.2877, 0.7835, 0.2634, 0.7579, 0.2889, 0.7588, 0.3065, 0.7843, 0.2877, 0.7835, 0.3065, 0.7843, 0.3218, 0.809, 0.308, 0.8063, 0.2877, 0.7835, 0.308, 0.8063, 0.2896, 0.799, 0.2684, 0.7827, 0.2484, 0.736, 0.2151, 0.7354, 0.1974, 0.7077, 0.237, 0.7081, 0.2484, 0.736, 0.237, 0.7081, 0.2724, 0.7086, 0.2791, 0.7368, 0.2484, 0.736, 0.2791, 0.7368, 0.2889, 0.7588, 0.2634, 0.7579, 0.2484, 0.736, 0.2634, 0.7579, 0.2365, 0.7571, 0.2151, 0.7354, 0.2234, 0.6642, 0.1765, 0.6639, 0.1573, 0.6113, 0.2104, 0.6116, 0.2234, 0.6642, 0.2104, 0.6116, 0.2568, 0.6121, 0.2639, 0.6647, 0.2234, 0.6642, 0.2639, 0.6647, 0.2724, 0.7086, 0.237, 0.7081, 0.2234, 0.6642, 0.237, 0.7081, 0.1974, 0.7077, 0.1765, 0.6639, 0.2009, 0.5576, 0.1449, 0.5573, 0.1437, 0.5021, 0.1994, 0.5024, 0.2009, 0.5576, 0.1994, 0.5024, 0.254, 0.5029, 0.2545, 0.5579, 0.2009, 0.5576, 0.2545, 0.5579, 0.2568, 0.6121, 0.2104, 0.6116, 0.2009, 0.5576, 0.2104, 0.6116, 0.1573, 0.6113, 0.1449, 0.5573, 0.296, 0.04097, 0.3177, 0.03831, 0.3153, 0.0753, 0.2925, 0.07668, 0.296, 0.04097, 0.2925, 0.07668, 0.2715, 0.07542, 0.2712, 0.04124, 0.296, 0.04097, 0.2712, 0.04124, 0.2709, 0.006955, 0.299, 0.004327, 0.296, 0.04097, 0.299, 0.004327, 0.324, 0.003691, 0.3177, 0.03831, 0.2892, 0.1731, 0.3025, 0.1735, 0.3133, 0.2058, 0.2961, 0.2052, 0.2892, 0.1731, 0.2961, 0.2052, 0.2788, 0.2049, 0.2757, 0.1728, 0.2892, 0.1731, 0.2757, 0.1728, 0.2727, 0.1422, 0.2859, 0.1426, 0.2892, 0.1731, 0.2859, 0.1426, 0.2987, 0.1433, 0.3025, 0.1735, 0.3047, 0.2425, 0.3294, 0.2432, 0.3465, 0.2869, 0.3127, 0.2859, 0.3047, 0.2425, 0.3127, 0.2859, 0.2793, 0.2852, 0.2799, 0.2419, 0.3047, 0.2425, 0.2799, 0.2419, 0.2788, 0.2049, 0.2961, 0.2052, 0.3047, 0.2425, 0.2961, 0.2052, 0.3133, 0.2058, 0.3294, 0.2432, 0.3179, 0.3366, 0.36, 0.3378, 0.3685, 0.3936, 0.3192, 0.3916, 0.3179, 0.3366, 0.3192, 0.3916, 0.2725, 0.3908, 0.2775, 0.3358, 0.3179, 0.3366, 0.2775, 0.3358, 0.2793, 0.2852, 0.3127, 0.2859, 0.3179, 0.3366, 0.3127, 0.2859, 0.3465, 0.2869, 0.36, 0.3378, 0.3158, 0.4477, 0.3192, 0.3916, 0.3685, 0.3936, 0.3701, 0.4519, 0.3158, 0.4477, 0.3701, 0.4519, 0.3598, 0.5002, 0.312, 0.5038, 0.3158, 0.4477, 0.312, 0.5038, 0.254, 0.5029, 0.2623, 0.4468, 0.3158, 0.4477, 0.2623, 0.4468, 0.2725, 0.3908, 0.3192, 0.3916, 0.4244, 0.4621, 0.4227, 0.3973, 0.493, 0.4014, 0.4961, 0.453, 0.4244, 0.4621, 0.4961, 0.453, 0.4988, 0.5096, 0.4335, 0.5101, 0.4244, 0.4621, 0.4335, 0.5101, 0.4024, 0.5163, 0.389, 0.5013, 0.4244, 0.4621, 0.389, 0.5013, 0.3598, 0.5002, 0.3701, 0.4519, 0.4244, 0.4621, 0.3701, 0.4519, 0.3685, 0.3936, 0.4227, 0.3973, 0.4062, 0.3391, 0.447, 0.3315, 0.493, 0.4014, 0.4227, 0.3973, 0.4062, 0.3391, 0.4227, 0.3973, 0.3685, 0.3936, 0.36, 0.3378, 0.4062, 0.3391, 0.36, 0.3378, 0.3465, 0.2869, 0.3813, 0.2879, 0.4062, 0.3391, 0.3813, 0.2879, 0.4173, 0.2801, 0.447, 0.3315, 0.3543, 0.244, 0.3875, 0.2361, 0.4173, 0.2801, 0.3813, 0.2879, 0.3543, 0.244, 0.3813, 0.2879, 0.3465, 0.2869, 0.3294, 0.2432, 0.3543, 0.244, 0.3294, 0.2432, 0.3133, 0.2058, 0.3306, 0.2064, 0.3543, 0.244, 0.3306, 0.2064, 0.3558, 0.1889, 0.3875, 0.2361, 0.3159, 0.1741, 0.3294, 0.1613, 0.3558, 0.1889, 0.3306, 0.2064, 0.3159, 0.1741, 0.3306, 0.2064, 0.3133, 0.2058, 0.3025, 0.1735, 0.3159, 0.1741, 0.3025, 0.1735, 0.2987, 0.1433, 0.3109, 0.1445, 0.3159, 0.1741, 0.3109, 0.1445, 0.3265, 0.1225, 0.3294, 0.1613, 0.3335, 0.03329, 0.3363, 0.04935, 0.3153, 0.0753, 0.3177, 0.03831, 0.3335, 0.03329, 0.3177, 0.03831, 0.324, 0.003691, 0.343, 0.01044, 0.3335, 0.03329, 0.343, 0.01044, 0.3527, 0.02726, 0.3363, 0.04935, 0.325, 0.7853, 0.3065, 0.7843, 0.2889, 0.7588, 0.3142, 0.7597, 0.325, 0.7853, 0.3142, 0.7597, 0.3419, 0.7609, 0.3452, 0.7864, 0.325, 0.7853, 0.3452, 0.7864, 0.3484, 0.8115, 0.3348, 0.8105, 0.325, 0.7853, 0.3348, 0.8105, 0.3218, 0.809, 0.3065, 0.7843, 0.3096, 0.7376, 0.2791, 0.7368, 0.2724, 0.7086, 0.3067, 0.7094, 0.3096, 0.7376, 0.3067, 0.7094, 0.345, 0.7099, 0.3433, 0.7388, 0.3096, 0.7376, 0.3433, 0.7388, 0.3419, 0.7609, 0.3142, 0.7597, 0.3096, 0.7376, 0.3142, 0.7597, 0.2889, 0.7588, 0.2791, 0.7368, 0.3014, 0.6655, 0.2639, 0.6647, 0.2568, 0.6121, 0.3008, 0.6129, 0.3014, 0.6655, 0.3008, 0.6129, 0.3265, 0.5996, 0.3425, 0.6641, 0.3014, 0.6655, 0.3425, 0.6641, 0.345, 0.7099, 0.3067, 0.7094, 0.3014, 0.6655, 0.3067, 0.7094, 0.2724, 0.7086, 0.2639, 0.6647, 0.3121, 0.5584, 0.2545, 0.5579, 0.254, 0.5029, 0.312, 0.5038, 0.3121, 0.5584, 0.312, 0.5038, 0.3598, 0.5002, 0.3512, 0.5377, 0.3121, 0.5584, 0.3512, 0.5377, 0.3504, 0.5631, 0.3416, 0.5852, 0.3121, 0.5584, 0.3416, 0.5852, 0.3265, 0.5996, 0.3008, 0.6129, 0.3121, 0.5584, 0.3008, 0.6129, 0.2568, 0.6121, 0.2545, 0.5579, 0.08006, 0.5567, 0.01078, 0.5561, 0.008697, 0.4999, 0.08238, 0.5017, 0.08006, 0.5567, 0.08238, 0.5017, 0.1437, 0.5021, 0.1449, 0.5573, 0.08006, 0.5567, 0.1449, 0.5573, 0.1573, 0.6113, 0.09339, 0.6108, 0.08006, 0.5567, 0.09339, 0.6108, 0.02401, 0.6102, 0.01078, 0.5561, 0.1197, 0.6634, 0.05787, 0.663, 0.02401, 0.6102, 0.09339, 0.6108, 0.1197, 0.6634, 0.09339, 0.6108, 0.1573, 0.6113, 0.1765, 0.6639, 0.1197, 0.6634, 0.1765, 0.6639, 0.1974, 0.7077, 0.1504, 0.7073, 0.1197, 0.6634, 0.1504, 0.7073, 0.09961, 0.707, 0.05787, 0.663, 0.177, 0.7349, 0.1365, 0.7344, 0.09961, 0.707, 0.1504, 0.7073, 0.177, 0.7349, 0.1504, 0.7073, 0.1974, 0.7077, 0.2151, 0.7354, 0.177, 0.7349, 0.2151, 0.7354, 0.2365, 0.7571, 0.2071, 0.7564, 0.177, 0.7349, 0.2071, 0.7564, 0.1764, 0.7557, 0.1365, 0.7344, 0.248, 0.7819, 0.2271, 0.7812, 0.1764, 0.7557, 0.2071, 0.7564, 0.248, 0.7819, 0.2071, 0.7564, 0.2365, 0.7571, 0.2684, 0.7827, 0.248, 0.7819, 0.2684, 0.7827, 0.2896, 0.799, 0.2869, 0.8052, 0.248, 0.7819, 0.2869, 0.8052, 0.2745, 0.8069, 0.2271, 0.7812, 0.2465, 0.03908, 0.2712, 0.04124, 0.2715, 0.07542, 0.2507, 0.07267, 0.2465, 0.03908, 0.2507, 0.07267, 0.2203, 0.06604, 0.2168, 0.03406, 0.2465, 0.03908, 0.2168, 0.03406, 0.2054, 0.004593, 0.2427, 0.006182, 0.2465, 0.03908, 0.2427, 0.006182, 0.2709, 0.006955, 0.2712, 0.04124, 0.2621, 0.1728, 0.2757, 0.1728, 0.2788, 0.2049, 0.2612, 0.2047, 0.2621, 0.1728, 0.2612, 0.2047, 0.2434, 0.2043, 0.2477, 0.1725, 0.2621, 0.1728, 0.2477, 0.1725, 0.245, 0.1415, 0.2594, 0.1418, 0.2621, 0.1728, 0.2594, 0.1418, 0.2727, 0.1422, 0.2757, 0.1728, 0.2547, 0.2417, 0.2799, 0.2419, 0.2793, 0.2852, 0.2455, 0.2849, 0.2547, 0.2417, 0.2455, 0.2849, 0.2114, 0.2848, 0.2293, 0.2414, 0.2547, 0.2417, 0.2293, 0.2414, 0.2434, 0.2043, 0.2612, 0.2047, 0.2547, 0.2417, 0.2612, 0.2047, 0.2788, 0.2049, 0.2799, 0.2419, 0.2366, 0.3355, 0.2775, 0.3358, 0.2725, 0.3908, 0.2256, 0.3904, 0.2366, 0.3355, 0.2256, 0.3904, 0.1785, 0.3903, 0.1953, 0.3355, 0.2366, 0.3355, 0.1953, 0.3355, 0.2114, 0.2848, 0.2455, 0.2849, 0.2366, 0.3355, 0.2455, 0.2849, 0.2793, 0.2852, 0.2775, 0.3358, 0.2105, 0.4464, 0.2256, 0.3904, 0.2725, 0.3908, 0.2623, 0.4468, 0.2105, 0.4464, 0.2623, 0.4468, 0.254, 0.5029, 0.1994, 0.5024, 0.2105, 0.4464, 0.1994, 0.5024, 0.1437, 0.5021, 0.1581, 0.4462, 0.2105, 0.4464, 0.1581, 0.4462, 0.1785, 0.3903, 0.2256, 0.3904, 0.3364, 0.8315, 0.3354, 0.8475, 0.3217, 0.8459, 0.3252, 0.8281, 0.3364, 0.8315, 0.3252, 0.8281, 0.3218, 0.809, 0.3348, 0.8105, 0.3364, 0.8315, 0.3348, 0.8105, 0.3484, 0.8115, 0.3466, 0.8327, 0.3364, 0.8315, 0.3466, 0.8327, 0.3437, 0.8513, 0.3354, 0.8475, 0.3106, 0.8199, 0.3045, 0.8289, 0.2745, 0.8069, 0.2869, 0.8052, 0.3106, 0.8199, 0.2869, 0.8052, 0.2896, 0.799, 0.308, 0.8063, 0.3106, 0.8199, 0.308, 0.8063, 0.3218, 0.809, 0.3252, 0.8281, 0.3106, 0.8199, 0.3252, 0.8281, 0.3217, 0.8459, 0.3045, 0.8289, 0.3493, 0.8589, 0.3485, 0.8568, 0.3492, 0.8576, 0.3513, 0.8595, 0.3493, 0.8589, 0.3513, 0.8595, 0.3539, 0.8614, 0.352, 0.8622, 0.3493, 0.8589, 0.352, 0.8622, 0.35, 0.8625, 0.3469, 0.8581, 0.3493, 0.8589, 0.3469, 0.8581, 0.3437, 0.8513, 0.3485, 0.8568, 0.3456, 0.86, 0.3472, 0.864, 0.3437, 0.8653, 0.3422, 0.8589, 0.3456, 0.86, 0.3422, 0.8589, 0.3437, 0.8513, 0.3469, 0.8581, 0.3456, 0.86, 0.3469, 0.8581, 0.35, 0.8625, 0.3472, 0.864, 0.1852, 0.1507, 0.1973, 0.1569, 0.2114, 0.1807, 0.1784, 0.1742, 0.1852, 0.1507, 0.1784, 0.1742, 0.1529, 0.1442, 0.1677, 0.1275, 0.1852, 0.1507, 0.1677, 0.1275, 0.1734, 0.1193, 0.1973, 0.1569, 0.3166, 0.1151, 0.3286, 0.119, 0.3265, 0.1225, 0.3109, 0.1445, 0.3166, 0.1151, 0.3109, 0.1445, 0.2987, 0.1433, 0.3034, 0.1121, 0.3166, 0.1151, 0.3034, 0.1121, 0.3153, 0.0753, 0.3274, 0.08781, 0.3166, 0.1151, 0.3274, 0.08781, 0.3398, 0.09038, 0.3286, 0.119, 0.2185, 0.1077, 0.238, 0.1066, 0.245, 0.1415, 0.2285, 0.1416, 0.2185, 0.1077, 0.2285, 0.1416, 0.2109, 0.1419, 0.198, 0.1098, 0.2185, 0.1077, 0.198, 0.1098, 0.1735, 0.07575, 0.1987, 0.07535, 0.2185, 0.1077, 0.1987, 0.07535, 0.2203, 0.06604, 0.238, 0.1066, 0.288, 0.1105, 0.3034, 0.1121, 0.2987, 0.1433, 0.2859, 0.1426, 0.288, 0.1105, 0.2859, 0.1426, 0.2727, 0.1422, 0.2716, 0.1094, 0.288, 0.1105, 0.2716, 0.1094, 0.2715, 0.07542, 0.2925, 0.07668, 0.288, 0.1105, 0.2925, 0.07668, 0.3153, 0.0753, 0.3034, 0.1121, 0.2553, 0.1077, 0.2716, 0.1094, 0.2727, 0.1422, 0.2594, 0.1418, 0.2553, 0.1077, 0.2594, 0.1418, 0.245, 0.1415, 0.238, 0.1066, 0.2553, 0.1077, 0.238, 0.1066, 0.2203, 0.06604, 0.2507, 0.07267, 0.2553, 0.1077, 0.2507, 0.07267, 0.2715, 0.07542, 0.2716, 0.1094, 0.1767, 0.02575, 0.1504, 0.004768, 0.2054, 0.004593, 0.2168, 0.03406, 0.1767, 0.02575, 0.2168, 0.03406, 0.2203, 0.06604, 0.1646, 0.03729, 0.1767, 0.02575, 0.1646, 0.03729, 0.1142, 0.01435, 0.1504, 0.004768, 0.338, 0.06424, 0.3497, 0.05686, 0.3398, 0.09038, 0.3274, 0.08781, 0.338, 0.06424, 0.3274, 0.08781, 0.3153, 0.0753, 0.3363, 0.04935, 0.338, 0.06424, 0.3363, 0.04935, 0.3527, 0.02726, 0.3497, 0.05686, 0.01775, 0.3684, 0.03229, 0.4005, 0.008697, 0.4999, 0.008304, 0.4405, 0.01775, 0.3684, 0.008304, 0.4405, 0.008754, 0.3796, 0.004377, 0.323, 0.01775, 0.3684, 0.004377, 0.323, 0.004537, 0.2626, 0.02861, 0.299, 0.01775, 0.3684, 0.02861, 0.299, 0.05104, 0.3316, 0.03229, 0.4005, 0.1465, 0.1049, 0.1677, 0.1275, 0.1529, 0.1442, 0.1255, 0.11, 0.1465, 0.1049, 0.1255, 0.11, 0.1011, 0.07515, 0.1394, 0.08825, 0.1465, 0.1049, 0.1394, 0.08825, 0.1734, 0.1193, 0.1677, 0.1275, 0.09402, 0.1364, 0.1255, 0.11, 0.1529, 0.1442, 0.1233, 0.1773, 0.09402, 0.1364, 0.1233, 0.1773, 0.09133, 0.2218, 0.0628, 0.1795, 0.09402, 0.1364, 0.0628, 0.1795, 0.03321, 0.1329, 0.064, 0.09155, 0.09402, 0.1364, 0.064, 0.09155, 0.1011, 0.07515, 0.1255, 0.11, 0.04231, 0.2349, 0.0628, 0.1795, 0.09133, 0.2218, 0.06897, 0.2726, 0.04231, 0.2349, 0.06897, 0.2726, 0.05104, 0.3316, 0.02861, 0.299, 0.04231, 0.2349, 0.02861, 0.299, 0.004537, 0.2626, 0.01377, 0.1946, 0.04231, 0.2349, 0.01377, 0.1946, 0.03321, 0.1329, 0.0628, 0.1795, 0.4041, 0.1194, 0.4354, 0.07692, 0.4827, 0.1322, 0.4208, 0.168, 0.4041, 0.1194, 0.4208, 0.168, 0.3558, 0.1889, 0.3649, 0.1155, 0.4041, 0.1194, 0.3649, 0.1155, 0.3802, 0.04763, 0.4354, 0.07692, 0.3698, 0.5311, 0.3512, 0.5377, 0.3598, 0.5002, 0.389, 0.5013, 0.3698, 0.5311, 0.389, 0.5013, 0.4024, 0.5163, 0.3864, 0.539, 0.3698, 0.5311, 0.3864, 0.539, 0.3575, 0.544, 0.3586, 0.5561, 0.3698, 0.5311, 0.3586, 0.5561, 0.3504, 0.5631, 0.3512, 0.5377, 0.6123, 0.9317, 0.6245, 0.9289, 0.6366, 0.985, 0.6269, 0.9885, 0.6123, 0.9317, 0.6269, 0.9885, 0.6223, 0.9962, 0.6067, 0.9401, 0.6123, 0.9317, 0.6067, 0.9401, 0.591, 0.8839, 0.5977, 0.8749, 0.6123, 0.9317, 0.5977, 0.8749, 0.6124, 0.8727, 0.6245, 0.9289, 0.2893, 0.5044, 0.2782, 0.5046, 0.2898, 0.4573, 0.2998, 0.4565, 0.2893, 0.5044, 0.2998, 0.4565, 0.3145, 0.4685, 0.3046, 0.5145, 0.2893, 0.5044, 0.3046, 0.5145, 0.3023, 0.5461, 0.2889, 0.5482, 0.2893, 0.5044, 0.2889, 0.5482, 0.2777, 0.548, 0.2782, 0.5046, 0.3282, 0.5452, 0.3382, 0.5063, 0.3575, 0.544, 0.3651, 0.5698, 0.3282, 0.5452, 0.3651, 0.5698, 0.3565, 0.601, 0.3184, 0.5743, 0.3282, 0.5452, 0.3184, 0.5743, 0.3023, 0.5461, 0.3046, 0.5145, 0.3282, 0.5452, 0.3046, 0.5145, 0.3145, 0.4685, 0.3382, 0.5063, 0.6499, 0.9368, 0.6819, 0.9502, 0.6819, 0.9991, 0.6566, 0.99, 0.6499, 0.9368, 0.6566, 0.99, 0.6366, 0.985, 0.6245, 0.9289, 0.6499, 0.9368, 0.6245, 0.9289, 0.6124, 0.8727, 0.6431, 0.8837, 0.6499, 0.9368, 0.6431, 0.8837, 0.6819, 0.9014, 0.6819, 0.9502, 0.3089, 0.5837, 0.3184, 0.5743, 0.3565, 0.601, 0.3451, 0.618, 0.3089, 0.5837, 0.3451, 0.618, 0.3265, 0.5996, 0.2995, 0.5834, 0.3089, 0.5837, 0.2995, 0.5834, 0.2777, 0.548, 0.2889, 0.5482, 0.3089, 0.5837, 0.2889, 0.5482, 0.3023, 0.5461, 0.3184, 0.5743, 0.6024, 0.4199, 0.657, 0.4197, 0.6774, 0.4756, 0.63, 0.4757, 0.6024, 0.4199, 0.63, 0.4757, 0.5912, 0.4841, 0.5611, 0.43, 0.6024, 0.4199, 0.5611, 0.43, 0.5087, 0.3656, 0.5818, 0.364, 0.6024, 0.4199, 0.5818, 0.364, 0.6426, 0.3637, 0.657, 0.4197, 0.6535, 0.5304, 0.63, 0.4757, 0.6774, 0.4756, 0.6942, 0.5305, 0.6535, 0.5304, 0.6942, 0.5305, 0.7102, 0.5812, 0.6766, 0.5813, 0.6535, 0.5304, 0.6766, 0.5813, 0.645, 0.5887, 0.6177, 0.5379, 0.6535, 0.5304, 0.6177, 0.5379, 0.5912, 0.4841, 0.63, 0.4757, 0.7032, 0.6253, 0.6766, 0.5813, 0.7102, 0.5812, 0.7282, 0.6246, 0.7032, 0.6253, 0.7282, 0.6246, 0.7423, 0.6617, 0.7245, 0.6629, 0.7032, 0.6253, 0.7245, 0.6629, 0.7114, 0.6851, 0.6778, 0.6334, 0.7032, 0.6253, 0.6778, 0.6334, 0.645, 0.5887, 0.6766, 0.5813, 0.7316, 0.6942, 0.7245, 0.6629, 0.7423, 0.6617, 0.7469, 0.6934, 0.7316, 0.6942, 0.7469, 0.6934, 0.7445, 0.7244, 0.7282, 0.7243, 0.7316, 0.6942, 0.7282, 0.7243, 0.7109, 0.7239, 0.7156, 0.6952, 0.7316, 0.6942, 0.7156, 0.6952, 0.7114, 0.6851, 0.7245, 0.6629, 0.6656, 0.8158, 0.6986, 0.7904, 0.72, 0.7998, 0.6645, 0.8284, 0.6656, 0.8158, 0.6645, 0.8284, 0.6143, 0.8513, 0.6338, 0.8247, 0.6656, 0.8158, 0.6338, 0.8247, 0.6735, 0.79, 0.6986, 0.7904, 0.919, 0.3047, 0.9325, 0.3563, 0.901, 0.35, 0.8849, 0.3273, 0.919, 0.3047, 0.8849, 0.3273, 0.8557, 0.3223, 0.8637, 0.2965, 0.919, 0.3047, 0.8637, 0.2965, 0.8552, 0.2653, 0.9135, 0.2528, 0.919, 0.3047, 0.9135, 0.2528, 0.992, 0.248, 0.9989, 0.3016, 0.919, 0.3047, 0.9989, 0.3016, 0.9988, 0.3568, 0.9325, 0.3563, 0.8927, 0.2085, 0.8437, 0.2483, 0.8248, 0.2666, 0.8412, 0.2021, 0.8927, 0.2085, 0.8412, 0.2021, 0.8439, 0.1564, 0.8916, 0.1569, 0.8927, 0.2085, 0.8916, 0.1569, 0.9498, 0.1526, 0.9733, 0.1961, 0.8927, 0.2085, 0.9733, 0.1961, 0.992, 0.248, 0.9135, 0.2528, 0.8927, 0.2085, 0.9135, 0.2528, 0.8552, 0.2653, 0.8437, 0.2483, 0.8836, 0.1259, 0.8916, 0.1569, 0.8439, 0.1564, 0.8423, 0.1274, 0.8836, 0.1259, 0.8423, 0.1274, 0.841, 0.1053, 0.8742, 0.1037, 0.8836, 0.1259, 0.8742, 0.1037, 0.9102, 0.1021, 0.9287, 0.1242, 0.8836, 0.1259, 0.9287, 0.1242, 0.9498, 0.1526, 0.8916, 0.1569, 0.8687, 0.07849, 0.8742, 0.1037, 0.841, 0.1053, 0.8446, 0.07981, 0.8687, 0.07849, 0.8446, 0.07981, 0.848, 0.05468, 0.8642, 0.05353, 0.8687, 0.07849, 0.8642, 0.05353, 0.8816, 0.05231, 0.8947, 0.07705, 0.8687, 0.07849, 0.8947, 0.07705, 0.9102, 0.1021, 0.8742, 0.1037, 0.8578, 0.03224, 0.8464, 0.03349, 0.8435, 0.01482, 0.8525, 0.0167, 0.8578, 0.03224, 0.8525, 0.0167, 0.8609, 0.01522, 0.8698, 0.03093, 0.8578, 0.03224, 0.8698, 0.03093, 0.8816, 0.05231, 0.8642, 0.05353, 0.8578, 0.03224, 0.8642, 0.05353, 0.848, 0.05468, 0.8464, 0.03349, 0.8369, 0.008519, 0.8352, 0.01861, 0.8217, 0.02025, 0.8307, 0.009882, 0.8369, 0.008519, 0.8307, 0.009882, 0.8357, 0.002769, 0.8398, 0.001385, 0.8369, 0.008519, 0.8398, 0.001385, 0.8437, 0.0008837, 0.8421, 0.007259, 0.8369, 0.008519, 0.8421, 0.007259, 0.8435, 0.01482, 0.8352, 0.01861, 0.8513, 0.008998, 0.8525, 0.0167, 0.8435, 0.01482, 0.8484, 0.009325, 0.8513, 0.008998, 0.8484, 0.009325, 0.8491, 0.008573, 0.8513, 0.006676, 0.8513, 0.008998, 0.8513, 0.006676, 0.8539, 0.004729, 0.8562, 0.007476, 0.8513, 0.008998, 0.8562, 0.007476, 0.8609, 0.01522, 0.8525, 0.0167, 0.6511, 0.6554, 0.6778, 0.6334, 0.7114, 0.6851, 0.6783, 0.6915, 0.6511, 0.6554, 0.6783, 0.6915, 0.6528, 0.7215, 0.6233, 0.6884, 0.6511, 0.6554, 0.6233, 0.6884, 0.5912, 0.6438, 0.6176, 0.6105, 0.6511, 0.6554, 0.6176, 0.6105, 0.645, 0.5887, 0.6778, 0.6334, 0.5917, 0.5604, 0.6177, 0.5379, 0.645, 0.5887, 0.6176, 0.6105, 0.5917, 0.5604, 0.6176, 0.6105, 0.5912, 0.6438, 0.5689, 0.593, 0.5917, 0.5604, 0.5689, 0.593, 0.551, 0.534, 0.5701, 0.509, 0.5917, 0.5604, 0.5701, 0.509, 0.5912, 0.4841, 0.6177, 0.5379, 0.5491, 0.4599, 0.5611, 0.43, 0.5912, 0.4841, 0.5701, 0.509, 0.5491, 0.4599, 0.5701, 0.509, 0.551, 0.534, 0.5323, 0.4651, 0.5491, 0.4599, 0.5323, 0.4651, 0.5087, 0.3656, 0.5611, 0.43, 0.8429, 0.7441, 0.829, 0.7047, 0.8553, 0.6772, 0.8646, 0.7506, 0.8429, 0.7441, 0.8646, 0.7506, 0.8801, 0.8185, 0.8438, 0.7853, 0.8429, 0.7441, 0.8438, 0.7853, 0.8265, 0.7436, 0.829, 0.7047, 0.9371, 0.6554, 0.887, 0.6301, 0.917, 0.5861, 0.9542, 0.6116, 0.9371, 0.6554, 0.9542, 0.6116, 0.9919, 0.646, 0.9954, 0.6893, 0.9371, 0.6554, 0.9954, 0.6893, 0.9827, 0.7341, 0.9205, 0.6982, 0.9371, 0.6554, 0.9205, 0.6982, 0.8553, 0.6772, 0.887, 0.6301, 0.9726, 0.5604, 0.9467, 0.5348, 0.993, 0.465, 0.9915, 0.5056, 0.9726, 0.5604, 0.9915, 0.5056, 0.9908, 0.5406, 0.9908, 0.5951, 0.9726, 0.5604, 0.9908, 0.5951, 0.9919, 0.646, 0.9542, 0.6116, 0.9726, 0.5604, 0.9542, 0.6116, 0.917, 0.5861, 0.9467, 0.5348, 0.7871, 0.08263, 0.7624, 0.1082, 0.7358, 0.1089, 0.7679, 0.08339, 0.7871, 0.08263, 0.7679, 0.08339, 0.7893, 0.06705, 0.8076, 0.05981, 0.7871, 0.08263, 0.8076, 0.05981, 0.8214, 0.05717, 0.8057, 0.08179, 0.7871, 0.08263, 0.8057, 0.08179, 0.7879, 0.1074, 0.7624, 0.1082, 0.7472, 0.13, 0.7356, 0.158, 0.6964, 0.1583, 0.7142, 0.1305, 0.7472, 0.13, 0.7142, 0.1305, 0.7358, 0.1089, 0.7624, 0.1082, 0.7472, 0.13, 0.7624, 0.1082, 0.7879, 0.1074, 0.7778, 0.1294, 0.7472, 0.13, 0.7778, 0.1294, 0.7708, 0.1575, 0.7356, 0.158, 0.7219, 0.2018, 0.7088, 0.2544, 0.6563, 0.2546, 0.6754, 0.202, 0.7219, 0.2018, 0.6754, 0.202, 0.6964, 0.1583, 0.7356, 0.158, 0.7219, 0.2018, 0.7356, 0.158, 0.7708, 0.1575, 0.7621, 0.2014, 0.7219, 0.2018, 0.7621, 0.2014, 0.7549, 0.254, 0.7088, 0.2544, 0.6992, 0.3084, 0.6977, 0.3636, 0.6426, 0.3637, 0.6438, 0.3086, 0.6992, 0.3084, 0.6438, 0.3086, 0.6563, 0.2546, 0.7088, 0.2544, 0.6992, 0.3084, 0.7088, 0.2544, 0.7549, 0.254, 0.7524, 0.3082, 0.6992, 0.3084, 0.7524, 0.3082, 0.7518, 0.3633, 0.6977, 0.3636, 0.7957, 0.825, 0.792, 0.7893, 0.815, 0.7907, 0.8176, 0.8277, 0.7957, 0.825, 0.8176, 0.8277, 0.8239, 0.8623, 0.799, 0.8616, 0.7957, 0.825, 0.799, 0.8616, 0.7709, 0.859, 0.771, 0.8247, 0.7957, 0.825, 0.771, 0.8247, 0.771, 0.7905, 0.792, 0.7893, 0.7879, 0.693, 0.7947, 0.6609, 0.8122, 0.6603, 0.8015, 0.6926, 0.7879, 0.693, 0.8015, 0.6926, 0.7978, 0.7228, 0.7848, 0.7234, 0.7879, 0.693, 0.7848, 0.7234, 0.7717, 0.7238, 0.7745, 0.6932, 0.7879, 0.693, 0.7745, 0.6932, 0.7773, 0.6612, 0.7947, 0.6609, 0.8032, 0.6237, 0.8111, 0.5803, 0.8453, 0.5793, 0.8283, 0.6229, 0.8032, 0.6237, 0.8283, 0.6229, 0.8122, 0.6603, 0.7947, 0.6609, 0.8032, 0.6237, 0.7947, 0.6609, 0.7773, 0.6612, 0.7782, 0.6242, 0.8032, 0.6237, 0.7782, 0.6242, 0.7775, 0.5809, 0.8111, 0.5803, 0.8161, 0.5295, 0.8173, 0.4746, 0.867, 0.4727, 0.8587, 0.5284, 0.8161, 0.5295, 0.8587, 0.5284, 0.8453, 0.5793, 0.8111, 0.5803, 0.8161, 0.5295, 0.8111, 0.5803, 0.7775, 0.5809, 0.7755, 0.5303, 0.8161, 0.5295, 0.7755, 0.5303, 0.7704, 0.4754, 0.8173, 0.4746, 0.8137, 0.4185, 0.8684, 0.4143, 0.867, 0.4727, 0.8173, 0.4746, 0.8137, 0.4185, 0.8173, 0.4746, 0.7704, 0.4754, 0.7602, 0.4193, 0.8137, 0.4185, 0.7602, 0.4193, 0.7518, 0.3633, 0.8099, 0.3625, 0.8137, 0.4185, 0.8099, 0.3625, 0.8579, 0.3661, 0.8684, 0.4143, 0.9233, 0.4043, 0.9961, 0.4133, 0.993, 0.465, 0.9218, 0.469, 0.9233, 0.4043, 0.9218, 0.469, 0.867, 0.4727, 0.8684, 0.4143, 0.9233, 0.4043, 0.8684, 0.4143, 0.8579, 0.3661, 0.8874, 0.365, 0.9233, 0.4043, 0.8874, 0.365, 0.901, 0.35, 0.9325, 0.3563, 0.9233, 0.4043, 0.9325, 0.3563, 0.9988, 0.3568, 0.9961, 0.4133, 0.9055, 0.5271, 0.9218, 0.469, 0.993, 0.465, 0.9467, 0.5348, 0.9055, 0.5271, 0.9467, 0.5348, 0.917, 0.5861, 0.8806, 0.5783, 0.9055, 0.5271, 0.8806, 0.5783, 0.8453, 0.5793, 0.8587, 0.5284, 0.9055, 0.5271, 0.8587, 0.5284, 0.867, 0.4727, 0.9218, 0.469, 0.8535, 0.6222, 0.8806, 0.5783, 0.917, 0.5861, 0.887, 0.6301, 0.8535, 0.6222, 0.887, 0.6301, 0.8553, 0.6772, 0.8298, 0.6597, 0.8535, 0.6222, 0.8298, 0.6597, 0.8122, 0.6603, 0.8283, 0.6229, 0.8535, 0.6222, 0.8283, 0.6229, 0.8453, 0.5793, 0.8806, 0.5783, 0.8152, 0.692, 0.8298, 0.6597, 0.8553, 0.6772, 0.829, 0.7047, 0.8152, 0.692, 0.829, 0.7047, 0.8265, 0.7436, 0.8104, 0.7216, 0.8152, 0.692, 0.8104, 0.7216, 0.7978, 0.7228, 0.8015, 0.6926, 0.8152, 0.692, 0.8015, 0.6926, 0.8122, 0.6603, 0.8298, 0.6597, 0.8334, 0.8328, 0.8176, 0.8277, 0.815, 0.7907, 0.8361, 0.8167, 0.8334, 0.8328, 0.8361, 0.8167, 0.8527, 0.8388, 0.843, 0.8556, 0.8334, 0.8328, 0.843, 0.8556, 0.8239, 0.8623, 0.8176, 0.8277, 0.8242, 0.08088, 0.8131, 0.1064, 0.7879, 0.1074, 0.8057, 0.08179, 0.8242, 0.08088, 0.8057, 0.08179, 0.8214, 0.05717, 0.8343, 0.05568, 0.8242, 0.08088, 0.8343, 0.05568, 0.848, 0.05468, 0.8446, 0.07981, 0.8242, 0.08088, 0.8446, 0.07981, 0.841, 0.1053, 0.8131, 0.1064, 0.8083, 0.1285, 0.8053, 0.1567, 0.7708, 0.1575, 0.7778, 0.1294, 0.8083, 0.1285, 0.7778, 0.1294, 0.7879, 0.1074, 0.8131, 0.1064, 0.8083, 0.1285, 0.8131, 0.1064, 0.841, 0.1053, 0.8423, 0.1274, 0.8083, 0.1285, 0.8423, 0.1274, 0.8439, 0.1564, 0.8053, 0.1567, 0.7998, 0.2006, 0.799, 0.2533, 0.7549, 0.254, 0.7621, 0.2014, 0.7998, 0.2006, 0.7621, 0.2014, 0.7708, 0.1575, 0.8053, 0.1567, 0.7998, 0.2006, 0.8053, 0.1567, 0.8439, 0.1564, 0.8412, 0.2021, 0.7998, 0.2006, 0.8412, 0.2021, 0.8248, 0.2666, 0.799, 0.2533, 0.8101, 0.3078, 0.8099, 0.3625, 0.7518, 0.3633, 0.7524, 0.3082, 0.8101, 0.3078, 0.7524, 0.3082, 0.7549, 0.254, 0.799, 0.2533, 0.8101, 0.3078, 0.799, 0.2533, 0.8248, 0.2666, 0.84, 0.2811, 0.8101, 0.3078, 0.84, 0.2811, 0.8487, 0.3032, 0.8494, 0.3286, 0.8101, 0.3078, 0.8494, 0.3286, 0.8579, 0.3661, 0.8099, 0.3625, 0.5795, 0.3089, 0.5818, 0.364, 0.5087, 0.3656, 0.5108, 0.3094, 0.5795, 0.3089, 0.5108, 0.3094, 0.524, 0.2553, 0.5929, 0.2549, 0.5795, 0.3089, 0.5929, 0.2549, 0.6563, 0.2546, 0.6438, 0.3086, 0.5795, 0.3089, 0.6438, 0.3086, 0.6426, 0.3637, 0.5818, 0.364, 0.6191, 0.2023, 0.5929, 0.2549, 0.524, 0.2553, 0.5579, 0.2026, 0.6191, 0.2023, 0.5579, 0.2026, 0.5996, 0.1587, 0.6498, 0.1585, 0.6191, 0.2023, 0.6498, 0.1585, 0.6964, 0.1583, 0.6754, 0.202, 0.6191, 0.2023, 0.6754, 0.202, 0.6563, 0.2546, 0.5929, 0.2549, 0.6765, 0.1309, 0.6498, 0.1585, 0.5996, 0.1587, 0.6365, 0.1313, 0.6765, 0.1309, 0.6365, 0.1313, 0.6764, 0.1101, 0.7067, 0.1095, 0.6765, 0.1309, 0.7067, 0.1095, 0.7358, 0.1089, 0.7142, 0.1305, 0.6765, 0.1309, 0.7142, 0.1305, 0.6964, 0.1583, 0.6498, 0.1585, 0.7478, 0.08407, 0.7067, 0.1095, 0.6764, 0.1101, 0.7271, 0.08472, 0.7478, 0.08407, 0.7271, 0.08472, 0.7745, 0.05909, 0.7867, 0.06087, 0.7478, 0.08407, 0.7867, 0.06087, 0.7893, 0.06705, 0.7679, 0.08339, 0.7478, 0.08407, 0.7679, 0.08339, 0.7358, 0.1089, 0.7067, 0.1095, 0.7464, 0.8268, 0.7503, 0.7932, 0.771, 0.7905, 0.771, 0.8247, 0.7464, 0.8268, 0.771, 0.8247, 0.7709, 0.859, 0.7427, 0.8597, 0.7464, 0.8268, 0.7427, 0.8597, 0.7054, 0.8612, 0.7167, 0.8318, 0.7464, 0.8268, 0.7167, 0.8318, 0.72, 0.7998, 0.7503, 0.7932, 0.761, 0.6932, 0.7599, 0.6613, 0.7773, 0.6612, 0.7745, 0.6932, 0.761, 0.6932, 0.7745, 0.6932, 0.7717, 0.7238, 0.7586, 0.7242, 0.761, 0.6932, 0.7586, 0.7242, 0.7445, 0.7244, 0.7469, 0.6934, 0.761, 0.6932, 0.7469, 0.6934, 0.7423, 0.6617, 0.7599, 0.6613, 0.7532, 0.6243, 0.7439, 0.5811, 0.7775, 0.5809, 0.7782, 0.6242, 0.7532, 0.6243, 0.7782, 0.6242, 0.7773, 0.6612, 0.7599, 0.6613, 0.7532, 0.6243, 0.7599, 0.6613, 0.7423, 0.6617, 0.7282, 0.6246, 0.7532, 0.6243, 0.7282, 0.6246, 0.7102, 0.5812, 0.7439, 0.5811, 0.7349, 0.5305, 0.7239, 0.4756, 0.7704, 0.4754, 0.7755, 0.5303, 0.7349, 0.5305, 0.7755, 0.5303, 0.7775, 0.5809, 0.7439, 0.5811, 0.7349, 0.5305, 0.7439, 0.5811, 0.7102, 0.5812, 0.6942, 0.5305, 0.7349, 0.5305, 0.6942, 0.5305, 0.6774, 0.4756, 0.7239, 0.4756, 0.7087, 0.4196, 0.7602, 0.4193, 0.7704, 0.4754, 0.7239, 0.4756, 0.7087, 0.4196, 0.7239, 0.4756, 0.6774, 0.4756, 0.657, 0.4197, 0.7087, 0.4196, 0.657, 0.4197, 0.6426, 0.3637, 0.6977, 0.3636, 0.7087, 0.4196, 0.6977, 0.3636, 0.7518, 0.3633, 0.7602, 0.4193, 0.8362, 0.03463, 0.825, 0.03806, 0.8217, 0.02025, 0.8352, 0.01861, 0.8362, 0.03463, 0.8352, 0.01861, 0.8435, 0.01482, 0.8464, 0.03349, 0.8362, 0.03463, 0.8464, 0.03349, 0.848, 0.05468, 0.8343, 0.05568, 0.8362, 0.03463, 0.8343, 0.05568, 0.8214, 0.05717, 0.825, 0.03806, 0.8105, 0.04617, 0.7867, 0.06087, 0.7745, 0.05909, 0.8045, 0.03712, 0.8105, 0.04617, 0.8045, 0.03712, 0.8217, 0.02025, 0.825, 0.03806, 0.8105, 0.04617, 0.825, 0.03806, 0.8214, 0.05717, 0.8076, 0.05981, 0.8105, 0.04617, 0.8076, 0.05981, 0.7893, 0.06705, 0.7867, 0.06087, 0.8493, 0.007264, 0.8513, 0.006676, 0.8491, 0.008573, 0.8484, 0.009325, 0.8493, 0.007264, 0.8484, 0.009325, 0.8435, 0.01482, 0.8468, 0.00802, 0.8493, 0.007264, 0.8468, 0.00802, 0.85, 0.00369, 0.852, 0.004008, 0.8493, 0.007264, 0.852, 0.004008, 0.8539, 0.004729, 0.8513, 0.006676, 0.8455, 0.006204, 0.8421, 0.007259, 0.8437, 0.0008837, 0.8472, 0.00215, 0.8455, 0.006204, 0.8472, 0.00215, 0.85, 0.00369, 0.8468, 0.00802, 0.8455, 0.006204, 0.8468, 0.00802, 0.8435, 0.01482, 0.8421, 0.007259, 0.6851, 0.7151, 0.6783, 0.6915, 0.7114, 0.6851, 0.6973, 0.7089, 0.6851, 0.7151, 0.6973, 0.7089, 0.6734, 0.7464, 0.6677, 0.7382, 0.6851, 0.7151, 0.6677, 0.7382, 0.6528, 0.7215, 0.6783, 0.6915, 0.8162, 0.7509, 0.8104, 0.7216, 0.8265, 0.7436, 0.8286, 0.7471, 0.8162, 0.7509, 0.8286, 0.7471, 0.8398, 0.7757, 0.8272, 0.7782, 0.8162, 0.7509, 0.8272, 0.7782, 0.815, 0.7907, 0.8028, 0.754, 0.8162, 0.7509, 0.8028, 0.754, 0.7978, 0.7228, 0.8104, 0.7216, 0.7183, 0.7581, 0.7282, 0.7243, 0.7445, 0.7244, 0.7376, 0.7593, 0.7183, 0.7581, 0.7376, 0.7593, 0.72, 0.7998, 0.6986, 0.7904, 0.7183, 0.7581, 0.6986, 0.7904, 0.6735, 0.79, 0.698, 0.756, 0.7183, 0.7581, 0.698, 0.756, 0.7109, 0.7239, 0.7282, 0.7243, 0.7873, 0.7555, 0.7848, 0.7234, 0.7978, 0.7228, 0.8028, 0.754, 0.7873, 0.7555, 0.8028, 0.754, 0.815, 0.7907, 0.792, 0.7893, 0.7873, 0.7555, 0.792, 0.7893, 0.771, 0.7905, 0.7709, 0.7566, 0.7873, 0.7555, 0.7709, 0.7566, 0.7717, 0.7238, 0.7848, 0.7234, 0.7547, 0.7583, 0.7586, 0.7242, 0.7717, 0.7238, 0.7709, 0.7566, 0.7547, 0.7583, 0.7709, 0.7566, 0.771, 0.7905, 0.7503, 0.7932, 0.7547, 0.7583, 0.7503, 0.7932, 0.72, 0.7998, 0.7376, 0.7593, 0.7547, 0.7583, 0.7376, 0.7593, 0.7445, 0.7244, 0.7586, 0.7242, 0.6767, 0.84, 0.7167, 0.8318, 0.7054, 0.8612, 0.6504, 0.8609, 0.6767, 0.84, 0.6504, 0.8609, 0.6143, 0.8513, 0.6645, 0.8284, 0.6767, 0.84, 0.6645, 0.8284, 0.72, 0.7998, 0.7167, 0.8318, 0.8379, 0.8018, 0.8272, 0.7782, 0.8398, 0.7757, 0.8497, 0.8092, 0.8379, 0.8018, 0.8497, 0.8092, 0.8527, 0.8388, 0.8361, 0.8167, 0.8379, 0.8018, 0.8361, 0.8167, 0.815, 0.7907, 0.8272, 0.7782, 0.5177, 0.497, 0.5083, 0.4249, 0.5087, 0.3656, 0.5323, 0.4651, 0.5177, 0.497, 0.5323, 0.4651, 0.551, 0.534, 0.5286, 0.5665, 0.5177, 0.497, 0.5286, 0.5665, 0.5046, 0.6028, 0.5044, 0.5424, 0.5177, 0.497, 0.5044, 0.5424, 0.5088, 0.4858, 0.5083, 0.4249, 0.6465, 0.7608, 0.6254, 0.7556, 0.6528, 0.7215, 0.6677, 0.7382, 0.6465, 0.7608, 0.6677, 0.7382, 0.6734, 0.7464, 0.6394, 0.7774, 0.6465, 0.7608, 0.6394, 0.7774, 0.6011, 0.7904, 0.6254, 0.7556, 0.594, 0.7292, 0.6233, 0.6884, 0.6528, 0.7215, 0.6254, 0.7556, 0.594, 0.7292, 0.6254, 0.7556, 0.6011, 0.7904, 0.564, 0.774, 0.594, 0.7292, 0.564, 0.774, 0.5332, 0.7326, 0.5628, 0.686, 0.594, 0.7292, 0.5628, 0.686, 0.5912, 0.6438, 0.6233, 0.6884, 0.5423, 0.6306, 0.5689, 0.593, 0.5912, 0.6438, 0.5628, 0.686, 0.5423, 0.6306, 0.5628, 0.686, 0.5332, 0.7326, 0.5138, 0.6709, 0.5423, 0.6306, 0.5138, 0.6709, 0.5046, 0.6028, 0.5286, 0.5665, 0.5423, 0.6306, 0.5286, 0.5665, 0.551, 0.534, 0.5689, 0.593, 0.9039, 0.7468, 0.9205, 0.6982, 0.9827, 0.7341, 0.9354, 0.7893, 0.9039, 0.7468, 0.9354, 0.7893, 0.8801, 0.8185, 0.8646, 0.7506, 0.9039, 0.7468, 0.8646, 0.7506, 0.8553, 0.6772, 0.9205, 0.6982, 0.868, 0.3352, 0.8874, 0.365, 0.8579, 0.3661, 0.8494, 0.3286, 0.868, 0.3352, 0.8494, 0.3286, 0.8487, 0.3032, 0.857, 0.3101, 0.868, 0.3352, 0.857, 0.3101, 0.8557, 0.3223, 0.8849, 0.3273, 0.868, 0.3352, 0.8849, 0.3273, 0.901, 0.35, 0.8874, 0.365, 0.5214, 0.9336, 0.5361, 0.8762, 0.5457, 0.8798, 0.5336, 0.9366, 0.5214, 0.9336, 0.5336, 0.9366, 0.5214, 0.9934, 0.5067, 0.9909, 0.5214, 0.9336, 0.5067, 0.9909, 0.5, 0.9819, 0.5158, 0.9251, 0.5214, 0.9336, 0.5158, 0.9251, 0.5315, 0.8683, 0.5361, 0.8762, 0.7863, 0.3618, 0.7968, 0.4098, 0.7866, 0.409, 0.7751, 0.3616, 0.7863, 0.3618, 0.7751, 0.3616, 0.7749, 0.3183, 0.7862, 0.318, 0.7863, 0.3618, 0.7862, 0.318, 0.7998, 0.3202, 0.8019, 0.3518, 0.7863, 0.3618, 0.8019, 0.3518, 0.8116, 0.3977, 0.7968, 0.4098, 0.8261, 0.3211, 0.8637, 0.2965, 0.8557, 0.3223, 0.8359, 0.36, 0.8261, 0.3211, 0.8359, 0.36, 0.8116, 0.3977, 0.8019, 0.3518, 0.8261, 0.3211, 0.8019, 0.3518, 0.7998, 0.3202, 0.8164, 0.292, 0.8261, 0.3211, 0.8164, 0.292, 0.8552, 0.2653, 0.8637, 0.2965, 0.559, 0.9289, 0.5658, 0.875, 0.591, 0.866, 0.591, 0.9157, 0.559, 0.9289, 0.591, 0.9157, 0.591, 0.9654, 0.5522, 0.9827, 0.559, 0.9289, 0.5522, 0.9827, 0.5214, 0.9934, 0.5336, 0.9366, 0.559, 0.9289, 0.5336, 0.9366, 0.5457, 0.8798, 0.5658, 0.875, 0.8068, 0.2825, 0.8437, 0.2483, 0.8552, 0.2653, 0.8164, 0.292, 0.8068, 0.2825, 0.8164, 0.292, 0.7998, 0.3202, 0.7862, 0.318, 0.8068, 0.2825, 0.7862, 0.318, 0.7749, 0.3183, 0.7973, 0.2828, 0.8068, 0.2825, 0.7973, 0.2828, 0.8248, 0.2666, 0.8437, 0.2483])
me_plane.use_remesh_preserve_volume = False
me_plane.use_remesh_preserve_attributes = False
me_plane.use_mirror_vertex_groups = False
me_plane.update()
arm_armature = bpy.data.armatures.new('Armature')  # bones are not reproduced

# ---- objects
ob_armature = bpy.data.objects.new('Armature', arm_armature)
ob_plane = bpy.data.objects.new('Plane', me_plane)
ob_lamp = bpy.data.objects.new('Lamp', light_lamp)
ob_camera = bpy.data.objects.new('Camera', cam_camera)

# ---- transforms, parenting, visibility, modifiers, constraints
ob_armature.location = (0.0, 1.72, -0.4494)
ob_armature.rotation_euler = (1.571, 0.0, 0.0)
ob_armature.show_in_front = True
ob_armature.lineart.crease_threshold = 0.0
ob_plane.parent = ob_armature
ob_plane.matrix_parent_inverse = Matrix(((1.0, 0.0, 0.0, 0.0), (0.0, -2.98e-08, 1.0, 0.4494), (0.0, -1.0, -4.371e-08, 1.72), (0.0, 0.0, 0.0, 1.0)))
ob_plane.location = (0.0, 0.0, 0.0)
ob_plane.rotation_euler = (1.571, 0.0, 1.571)
ob_plane.lineart.crease_threshold = 0.0
_vg = ob_plane.vertex_groups.new(name='Bone')
for _i, _w in zip([0, 1, 2, 5, 6, 7, 8, 9, 10, 11, 12, 13, 14, 17, 18, 19, 20, 21, 26, 27, 28, 32, 33, 34, 35, 36, 37, 38, 39, 43, 44, 45, 46, 47, 48, 49, 56, 57, 58, 59, 61, 62, 63, 64, 65, 66, 67, 68, 69, 72, 73, 74, 75, 76, 77, 78, 79, 80, 81, 84, 85, 86, 87, 88, 93, 94, 95, 99, 100, 101, 102, 103, 104, 105, 106, 110, 111, 112, 113, 114, 115, 116, 123, 124, 125, 126, 128, 129, 130, 131, 132, 133, 134, 135, 136, 137, 139, 140, 143, 150, 151, 152, 153, 154, 155, 156, 157, 158, 159, 160, 161, 162, 163, 164, 165, 166, 167, 168, 169, 170, 171, 172, 173, 174, 175, 176, 177, 178, 179, 185, 186, 187, 188, 192, 193, 194, 195, 196, 197, 198, 199, 203, 204, 205, 210, 211, 212, 213, 214, 215, 220, 221, 222, 223, 224, 225, 226, 227, 228, 229, 230, 231, 234, 235, 236, 237, 240, 241, 242, 243, 244, 245, 246, 247, 248, 249, 261, 262, 263, 264, 265, 266, 267, 269, 270, 271, 272, 273, 274, 275, 276, 277, 278, 279, 280, 281, 282, 283, 284, 285, 287, 288, 291, 294, 295, 296, 297, 298, 299, 300, 301, 302, 303, 304, 305, 308, 309, 310, 313, 314, 315, 316, 317, 318, 319, 320, 324, 325, 326, 330, 331, 332, 333, 334, 335, 340, 341, 342, 343, 344, 345, 346, 347, 348, 349, 350, 351, 353, 354, 355, 356, 359, 360, 361, 362, 363, 364, 374, 375, 376, 377, 378, 379, 380, 382, 383, 384, 385, 386, 387, 388, 389, 390, 391, 392, 393, 394, 395, 396, 398, 400, 401, 402, 403, 407, 408, 409, 410, 411, 415, 416, 417, 418, 419, 420, 421, 422, 423, 424, 425, 426, 432, 433, 434, 435, 436, 437, 438, 439, 440, 441, 442, 443, 444, 445, 446, 448, 450, 455, 456, 457, 458, 459, 460, 461, 462, 463, 464, 465, 466, 467, 468, 469, 470, 471, 472, 473, 474, 478, 479, 484, 485, 486, 487, 488, 493, 494, 495, 496, 497, 498, 499, 500, 501, 502, 503, 504, 508, 509, 515, 516, 517, 518, 519, 520, 521, 522, 523, 524, 525], [0.3842, 0.1636, 0.05441, 0.8704, 0.9774, 0.9842, 0.9838, 0.983, 0.9827, 0.9829, 0.0983, 0.1761, 0.305, 0.01489, 0.9753, 0.9572, 0.9215, 0.7738, 0.1902, 0.3267, 0.02668, 0.9812, 0.9787, 0.9778, 0.9447, 0.6237, 0.8184, 0.9127, 0.9627, 0.07926, 0.3423, 0.9824, 0.9805, 0.9828, 0.9828, 0.08663, 0.2541, 0.1033, 0.115, 0.1531, 0.8804, 0.9209, 0.9267, 0.9308, 0.9326, 0.9558, 0.3842, 0.1636, 0.05441, 0.8704, 0.9774, 0.9842, 0.9838, 0.983, 0.9827, 0.9829, 0.0983, 0.1761, 0.305, 0.01489, 0.9753, 0.9572, 0.9215, 0.7738, 0.1902, 0.3267, 0.02668, 0.9812, 0.9787, 0.9778, 0.9447, 0.6237, 0.8184, 0.9127, 0.9627, 0.07926, 0.3423, 0.9824, 0.9805, 0.9828, 0.9828, 0.08663, 0.2541, 0.1033, 0.115, 0.1531, 0.8804, 0.9209, 0.9267, 0.9308, 0.9326, 0.9558, 0.1194, 0.3157, 0.5109, 0.3517, 0.04292, 0.1819, 0.07714, 0.7295, 0.5797, 0.8447, 0.8769, 0.7892, 0.9671, 0.9374, 0.8965, 0.9834, 0.9763, 0.958, 0.984, 0.9826, 0.9804, 0.9831, 0.9829, 0.9828, 0.9827, 0.9828, 0.9829, 0.9828, 0.9829, 0.236, 0.1477, 0.1153, 0.08103, 0.1308, 0.1957, 0.303, 0.005416, 0.05418, 0.1678, 0.7984, 0.02709, 0.9716, 0.9782, 0.9793, 0.9821, 0.9783, 0.9697, 0.9538, 0.858, 0.0326, 0.2801, 0.04691, 0.7176, 0.984, 0.9827, 0.9841, 0.9834, 0.2283, 0.9828, 0.9835, 0.986, 0.9507, 0.6162, 0.8664, 0.9444, 0.9649, 0.9793, 0.2554, 0.09902, 0.004008, 0.6992, 0.8716, 0.9368, 0.9689, 0.01692, 0.1247, 0.3682, 0.9828, 0.9818, 0.9829, 0.9828, 0.9828, 0.1043, 0.08259, 0.2386, 0.1316, 0.1068, 0.2979, 0.09752, 0.1105, 0.1668, 0.6762, 0.9426, 0.948, 0.8694, 0.9004, 0.9131, 0.9318, 0.9279, 0.9276, 0.9256, 0.9244, 0.921, 0.9513, 0.9493, 0.1194, 0.5109, 0.3517, 0.04292, 0.1819, 0.07714, 0.7295, 0.8769, 0.9374, 0.9763, 0.9826, 0.9829, 0.9828, 0.9829, 0.9828, 0.08103, 0.1308, 0.1957, 0.1678, 0.7984, 0.02709, 0.9716, 0.9782, 0.9793, 0.9821, 0.9783, 0.9697, 0.9538, 0.858, 0.0326, 0.2801, 0.04691, 0.7176, 0.984, 0.9827, 0.9841, 0.9834, 0.2283, 0.9828, 0.9835, 0.986, 0.9507, 0.6162, 0.8664, 0.9444, 0.9649, 0.9793, 0.2554, 0.09902, 0.004008, 0.6992, 0.8716, 0.9368, 0.9689, 0.01692, 0.1247, 0.3682, 0.9828, 0.9818, 0.9828, 0.2386, 0.1316, 0.1068, 0.2979, 0.09752, 0.1105, 0.1668, 0.6762, 0.9426, 0.948, 0.8694, 0.9004, 0.9131, 0.9318, 0.9279, 0.9276, 0.9256, 0.9244, 0.921, 0.9513, 0.9493, 0.2625, 0.1227, 0.9828, 0.9828, 0.1021, 0.6976, 0.9271, 0.9659, 0.9742, 0.9812, 0.05524, 0.772, 0.9827, 0.9845, 0.983, 0.9829, 0.5693, 0.8019, 0.9176, 0.9546, 0.9764, 0.2216, 0.06611, 0.2145, 0.1328, 0.09887, 0.7669, 0.9792, 0.9135, 0.9184, 0.9315, 0.9339, 0.924, 0.9255, 0.1019, 0.6667, 0.2625, 0.4178, 0.1227, 0.03891, 0.9284, 0.6994, 0.9806, 0.8568, 0.9844, 0.9294, 0.9835, 0.9751, 0.9829, 0.9823, 0.9828, 0.9827, 0.9828, 0.9829, 0.9828, 0.1838, 0.2633, 0.1272, 0.1086, 0.01663, 0.1021, 0.6976, 0.9271, 0.9659, 0.9742, 0.9812, 0.05524, 0.772, 0.9827, 0.9845, 0.983, 0.9829, 0.5693, 0.8019, 0.9176, 0.9546, 0.9764, 0.2216, 0.06611, 0.9828, 0.09785, 0.2145, 0.1328, 0.09887, 0.7669, 0.9792, 0.9135, 0.9184, 0.9315, 0.9339, 0.924, 0.9255]): _vg.add([_i], _w, 'REPLACE')
_vg = ob_plane.vertex_groups.new(name='Bone.001')
for _i, _w in zip([0, 1, 2, 3, 5, 12, 13, 14, 15, 16, 17, 19, 20, 21, 24, 25, 26, 27, 28, 29, 35, 36, 37, 38, 39, 42, 43, 44, 49, 56, 57, 58, 59, 60, 61, 62, 63, 64, 65, 66, 67, 68, 69, 70, 72, 79, 80, 81, 82, 83, 84, 86, 87, 88, 91, 92, 93, 94, 95, 96, 102, 103, 104, 105, 106, 109, 110, 111, 116, 123, 124, 125, 126, 127, 128, 129, 130, 131, 132, 133, 134, 135, 136, 137, 138, 139, 140, 141, 142, 143, 145, 146, 150, 151, 152, 153, 154, 155, 156, 157, 160, 172, 173, 174, 175, 176, 177, 178, 179, 180, 181, 182, 183, 184, 185, 186, 187, 188, 189, 198, 199, 202, 203, 204, 205, 206, 210, 215, 216, 217, 223, 224, 225, 226, 227, 229, 230, 231, 234, 235, 236, 240, 241, 242, 248, 249, 261, 262, 263, 264, 265, 266, 267, 268, 269, 270, 271, 272, 273, 274, 275, 276, 277, 278, 279, 280, 281, 282, 283, 284, 285, 286, 287, 288, 289, 290, 291, 293, 294, 295, 296, 303, 304, 305, 306, 307, 308, 309, 310, 311, 319, 320, 323, 324, 325, 326, 327, 330, 335, 336, 337, 343, 344, 345, 346, 347, 349, 350, 351, 353, 354, 355, 359, 360, 361, 374, 375, 376, 377, 378, 379, 380, 381, 382, 383, 384, 385, 386, 387, 388, 389, 390, 391, 392, 393, 394, 395, 396, 397, 398, 399, 402, 403, 404, 407, 408, 411, 412, 415, 420, 421, 422, 423, 425, 426, 427, 432, 433, 434, 435, 437, 438, 439, 440, 441, 442, 443, 444, 445, 446, 447, 448, 449, 450, 455, 456, 458, 460, 470, 471, 472, 473, 474, 475, 476, 477, 478, 479, 480, 484, 485, 488, 489, 493, 498, 499, 500, 501, 503, 504, 505, 509, 515, 516, 517, 518, 520, 521, 522, 523, 524, 525], [0.4002, 0.4338, 0.171, 0.007845, 0.124, 0.2273, 0.3374, 0.3931, 0.06445, 0.2503, 0.5993, 0.01512, 0.05992, 0.1767, 0.03312, 0.8086, 0.792, 0.6452, 0.7947, 0.1118, 0.05082, 0.262, 0.1306, 0.06427, 0.006665, 0.09262, 0.5796, 0.5416, 0.1985, 0.3782, 0.2269, 0.2458, 0.2968, 0.1114, 0.1157, 0.07562, 0.06992, 0.06619, 0.06402, 0.03353, 0.4002, 0.4338, 0.171, 0.007845, 0.124, 0.2273, 0.3374, 0.3931, 0.06445, 0.2503, 0.5993, 0.01512, 0.05992, 0.1767, 0.03312, 0.8086, 0.792, 0.6452, 0.7947, 0.1118, 0.05082, 0.262, 0.1306, 0.06427, 0.006665, 0.09262, 0.5796, 0.5416, 0.1985, 0.3782, 0.2269, 0.2458, 0.2968, 0.1114, 0.1157, 0.07562, 0.06992, 0.06619, 0.06402, 0.03353, 0.8019, 0.6418, 0.3294, 0.3977, 0.4996, 0.6979, 0.3744, 0.01894, 0.2055, 0.199, 0.01462, 0.02435, 0.1912, 0.2942, 0.1477, 0.08954, 0.1504, 0.0119, 0.04314, 0.07567, 0.01336, 0.3657, 0.2904, 0.2462, 0.1888, 0.2689, 0.3356, 0.381, 0.5434, 0.2363, 0.1105, 0.1568, 0.08035, 0.419, 0.6566, 0.6489, 0.1929, 0.245, 0.01552, 0.0226, 0.12, 0.06342, 0.6814, 0.6615, 0.9047, 0.1661, 0.2723, 0.7574, 0.824, 0.05442, 0.04247, 0.306, 0.1025, 0.03439, 0.003651, 0.457, 0.2878, 0.08103, 0.2172, 0.09435, 0.04438, 0.1299, 0.4821, 0.4614, 0.2286, 0.1909, 0.3754, 0.2837, 0.2326, 0.3867, 0.2175, 0.2409, 0.3142, 0.08267, 0.3092, 0.0546, 0.04977, 0.1256, 0.09611, 0.08361, 0.06497, 0.06879, 0.06915, 0.07098, 0.07217, 0.07563, 0.04248, 0.04616, 0.8019, 0.3294, 0.3977, 0.4996, 0.6979, 0.3744, 0.01894, 0.2055, 0.199, 0.01462, 0.1912, 0.08954, 0.04314, 0.1888, 0.2689, 0.3356, 0.1568, 0.419, 0.6489, 0.1929, 0.245, 0.01552, 0.0226, 0.12, 0.06342, 0.6814, 0.6615, 0.9047, 0.1661, 0.2723, 0.7574, 0.824, 0.05442, 0.04247, 0.306, 0.1025, 0.03439, 0.003651, 0.457, 0.2878, 0.08103, 0.2172, 0.09435, 0.04438, 0.1299, 0.4821, 0.4614, 0.3754, 0.2837, 0.2326, 0.3867, 0.2175, 0.2409, 0.3142, 0.08267, 0.3092, 0.0546, 0.04977, 0.1256, 0.09611, 0.08361, 0.06497, 0.06879, 0.06915, 0.07098, 0.07217, 0.07563, 0.04248, 0.04616, 0.4091, 0.496, 0.2954, 0.06968, 0.7872, 0.2658, 0.2084, 0.05913, 0.002934, 0.903, 0.1853, 0.2227, 0.3078, 0.1452, 0.06132, 0.01853, 0.5347, 0.2771, 0.05072, 0.3544, 0.2747, 0.2199, 0.2239, 0.08333, 0.07823, 0.06527, 0.06301, 0.07261, 0.07111, 0.7691, 0.3154, 0.4091, 0.3853, 0.496, 0.2954, 0.06968, 0.1173, 0.0681, 0.2115, 0.1036, 0.05233, 0.3261, 0.3798, 0.264, 0.2356, 0.5962, 0.3626, 0.1579, 0.0941, 0.7872, 0.2658, 0.2084, 0.05913, 0.002934, 0.903, 0.1853, 0.2227, 0.3078, 0.1452, 0.06132, 0.01853, 0.5347, 0.2771, 0.05072, 0.2182, 0.3544, 0.2747, 0.2199, 0.2239, 0.08333, 0.07823, 0.06527, 0.06301, 0.07261, 0.07111]): _vg.add([_i], _w, 'REPLACE')
_vg = ob_plane.vertex_groups.new(name='Bone.002')
for _i, _w in zip([0, 1, 2, 3, 4, 12, 13, 14, 15, 16, 17, 21, 23, 24, 25, 27, 28, 29, 30, 31, 36, 37, 41, 42, 43, 44, 49, 50, 51, 52, 53, 54, 55, 56, 57, 58, 59, 60, 67, 68, 69, 70, 71, 79, 80, 81, 82, 83, 84, 88, 90, 91, 92, 94, 95, 96, 97, 98, 103, 104, 108, 109, 110, 111, 116, 117, 118, 119, 120, 121, 122, 123, 124, 125, 126, 127, 134, 135, 136, 137, 138, 139, 140, 141, 142, 143, 144, 145, 146, 147, 148, 149, 150, 151, 153, 154, 157, 172, 173, 174, 175, 176, 177, 178, 179, 180, 181, 182, 183, 184, 185, 186, 188, 189, 190, 201, 202, 203, 204, 205, 206, 207, 208, 216, 217, 218, 219, 224, 225, 229, 230, 231, 232, 233, 234, 235, 238, 239, 240, 241, 242, 248, 249, 250, 251, 252, 253, 254, 255, 256, 257, 259, 260, 261, 262, 263, 264, 265, 266, 267, 268, 283, 284, 285, 286, 287, 288, 289, 290, 291, 292, 293, 294, 295, 303, 304, 305, 306, 307, 308, 310, 311, 312, 322, 323, 324, 325, 326, 327, 328, 329, 336, 337, 338, 339, 344, 345, 349, 350, 351, 352, 353, 354, 357, 358, 359, 360, 361, 365, 366, 367, 368, 369, 370, 372, 373, 374, 375, 376, 377, 378, 379, 380, 381, 396, 397, 398, 399, 402, 403, 404, 405, 406, 411, 412, 413, 414, 420, 421, 425, 426, 427, 428, 429, 431, 432, 433, 434, 443, 445, 446, 447, 448, 449, 450, 451, 452, 453, 454, 456, 458, 470, 471, 472, 473, 474, 475, 476, 477, 478, 479, 480, 481, 482, 488, 489, 490, 491, 492, 498, 499, 503, 504, 505, 506, 507, 509, 510, 511, 513, 514, 515, 516, 517], [0.2096, 0.3913, 0.745, 0.7843, 0.05711, 0.6454, 0.4716, 0.2933, 0.846, 0.7271, 0.3645, 0.04648, 0.9497, 0.952, 0.1763, 0.005633, 0.1655, 0.8801, 0.9403, 0.01511, 0.1112, 0.04915, 0.8952, 0.8744, 0.3354, 0.1134, 0.6769, 0.2619, 0.1438, 0.1328, 0.07641, 0.05535, 0.0591, 0.357, 0.6381, 0.6113, 0.5304, 0.843, 0.2096, 0.3913, 0.745, 0.7843, 0.05711, 0.6454, 0.4716, 0.2933, 0.846, 0.7271, 0.3645, 0.04648, 0.9497, 0.952, 0.1763, 0.005633, 0.1655, 0.8801, 0.9403, 0.01511, 0.1112, 0.04915, 0.8952, 0.8744, 0.3354, 0.1134, 0.6769, 0.2619, 0.1438, 0.1328, 0.07641, 0.05535, 0.0591, 0.357, 0.6381, 0.6113, 0.5304, 0.843, 0.07801, 0.03419, 0.1552, 0.2435, 0.4864, 0.2532, 0.4309, 0.9514, 0.7781, 0.6935, 0.8111, 0.8924, 0.761, 0.01317, 0.2838, 0.05699, 0.07714, 0.1227, 0.01536, 0.0588, 0.004178, 0.3863, 0.5413, 0.6107, 0.69, 0.5765, 0.4538, 0.3069, 0.4241, 0.7406, 0.8458, 0.8133, 0.8456, 0.5577, 0.2864, 0.1797, 0.7073, 0.9269, 0.5622, 0.9304, 0.9208, 0.2749, 0.05732, 0.04297, 0.8271, 0.9711, 0.8192, 0.1612, 0.9406, 0.9505, 0.01021, 0.07584, 0.01058, 0.2796, 0.5958, 0.8289, 0.4831, 0.0626, 0.08138, 0.01621, 0.02899, 0.8377, 0.812, 0.3841, 0.1659, 0.6356, 0.6866, 0.1239, 0.1338, 0.08397, 0.05217, 0.207, 0.1088, 0.06566, 0.009468, 0.05658, 0.04045, 0.3748, 0.5644, 0.63, 0.3063, 0.6512, 0.6203, 0.5017, 0.8495, 0.07801, 0.1552, 0.2435, 0.4864, 0.2532, 0.4309, 0.9514, 0.7781, 0.6935, 0.8111, 0.8924, 0.07714, 0.01536, 0.69, 0.5765, 0.4538, 0.8133, 0.5577, 0.1797, 0.7073, 0.9269, 0.5622, 0.9304, 0.9208, 0.2749, 0.05732, 0.04297, 0.8271, 0.9711, 0.8192, 0.1612, 0.9406, 0.9505, 0.01021, 0.07584, 0.01058, 0.2796, 0.5958, 0.8289, 0.4831, 0.08138, 0.01621, 0.02899, 0.8377, 0.812, 0.3841, 0.1659, 0.1239, 0.08397, 0.207, 0.1088, 0.06566, 0.009468, 0.05658, 0.04045, 0.3748, 0.5644, 0.63, 0.3063, 0.6512, 0.6203, 0.5017, 0.8495, 0.3191, 0.4832, 0.5635, 0.9008, 0.1092, 0.02166, 0.7703, 0.9564, 0.7781, 0.03299, 0.8107, 0.9752, 0.8217, 0.1195, 0.05158, 0.2375, 0.6419, 0.8846, 0.5046, 0.05322, 0.06484, 0.4183, 0.57, 0.6481, 0.1278, 0.3191, 0.1914, 0.4832, 0.5635, 0.9008, 0.7797, 0.8112, 0.4644, 0.02168, 0.0588, 0.08671, 0.02708, 0.4741, 0.3466, 0.5841, 0.6258, 0.3668, 0.6152, 0.8132, 0.8479, 0.1092, 0.02166, 0.7703, 0.9564, 0.7781, 0.03299, 0.8107, 0.9752, 0.8217, 0.0066, 0.1195, 0.05158, 0.2375, 0.6419, 0.8846, 0.5046, 0.03272, 0.6504, 0.05322, 0.05902, 0.1045, 0.06484, 0.4183, 0.57, 0.6481]): _vg.add([_i], _w, 'REPLACE')
_vg = ob_plane.vertex_groups.new(name='Bone.003')
for _i, _w in zip([2, 3, 4, 12, 15, 22, 23, 30, 31, 40, 41, 49, 50, 51, 52, 53, 54, 55, 57, 58, 60, 69, 70, 71, 79, 82, 89, 90, 97, 98, 107, 108, 116, 117, 118, 119, 120, 121, 122, 124, 125, 127, 143, 144, 145, 146, 147, 148, 149, 174, 175, 181, 183, 189, 190, 191, 200, 201, 208, 209, 218, 219, 231, 232, 233, 238, 239, 248, 249, 250, 251, 252, 253, 254, 255, 256, 257, 258, 259, 260, 263, 265, 266, 268, 291, 292, 293, 303, 311, 312, 321, 322, 329, 338, 339, 351, 352, 357, 358, 365, 366, 367, 368, 369, 370, 371, 372, 373, 376, 378, 379, 381, 399, 406, 414, 427, 428, 429, 430, 431, 434, 449, 450, 451, 452, 453, 454, 473, 477, 482, 483, 491, 492, 505, 506, 507, 509, 510, 511, 512, 513, 514, 517], [0.009165, 0.1771, 0.9421, 0.008011, 0.0876, 0.9858, 0.03761, 0.0394, 0.9669, 0.9844, 0.09142, 0.026, 0.7334, 0.8534, 0.8664, 0.9229, 0.944, 0.9399, 0.01353, 0.005756, 0.03365, 0.009165, 0.1771, 0.9421, 0.008011, 0.0876, 0.9858, 0.03761, 0.0394, 0.9669, 0.9844, 0.09142, 0.026, 0.7334, 0.8534, 0.8664, 0.9229, 0.944, 0.9399, 0.01353, 0.005756, 0.03365, 0.01072, 0.1788, 0.07427, 0.1886, 0.9679, 0.7104, 0.9423, 0.005701, 0.03029, 0.02987, 0.07182, 0.01644, 0.4356, 0.9833, 0.9993, 0.06115, 0.1784, 0.9858, 0.0336, 0.9694, 0.06303, 0.5081, 0.9367, 0.9599, 0.1395, 0.01282, 0.02979, 0.8746, 0.8637, 0.9156, 0.947, 0.7907, 0.8893, 0.9332, 0.9699, 0.9774, 0.9427, 0.954, 0.01118, 0.0174, 0.006574, 0.06526, 0.01072, 0.1788, 0.07427, 0.03029, 0.01644, 0.4356, 0.9993, 0.06115, 0.1784, 0.0336, 0.9694, 0.06303, 0.5081, 0.9599, 0.1395, 0.8746, 0.9156, 0.7907, 0.8893, 0.9332, 0.9699, 0.9774, 0.9427, 0.954, 0.01118, 0.0174, 0.006574, 0.06526, 0.004718, 0.22, 0.1739, 0.05088, 0.4906, 0.9459, 0.9942, 0.9341, 0.01639, 0.004718, 0.05855, 0.1663, 0.5262, 0.9636, 0.9405, 0.009985, 0.0551, 0.22, 0.995, 0.1739, 0.9712, 0.05088, 0.4906, 0.958, 0.01709, 0.9459, 0.94, 0.9942, 0.8936, 0.9341, 0.01639]): _vg.add([_i], _w, 'REPLACE')
_m = ob_plane.modifiers.new('Armature', 'ARMATURE')
_m.object = ob_armature
ob_lamp.location = (4.076, 1.005, 5.904)
ob_lamp.rotation_euler = (0.6503, 0.05522, 1.866)
ob_lamp.lock_rotations_4d = False
ob_lamp.empty_display_type = 'ARROWS'
ob_lamp.color = (0.0, 0.0, 0.0, 0.0)
ob_lamp.lineart.crease_threshold = 0.0
ob_camera.location = (7.481, -6.508, 5.344)
ob_camera.rotation_euler = (1.109, 0.01082, 0.8149)
ob_camera.lock_rotations_4d = False
ob_camera.empty_display_type = 'ARROWS'
ob_camera.color = (0.0, 0.0, 0.0, 0.0)
ob_camera.display_type = 'WIRE'
ob_camera.lineart.crease_threshold = 0.0

# ---- collection membership
col_collection_1.objects.link(ob_armature)
col_collection_1.objects.link(ob_plane)
col_collection_1.objects.link(ob_lamp)
col_collection_1.objects.link(ob_camera)

# ---- scene / render settings (as saved in the file)
scene.camera = ob_camera
scene.frame_start = 1; scene.frame_end = 39; scene.frame_set(34)
scene.render.engine = 'BLENDER_EEVEE_NEXT'
scene.render.resolution_percentage = 50
scene.render.dither_intensity = 0.0
scene.cycles.use_denoising = False
scene.cycles.samples = 10
scene.cycles.sampling_pattern = 'TABULATED_SOBOL'
scene.cycles.light_sampling_threshold = 0.0
scene.cycles.use_adaptive_sampling = False
scene.cycles.use_light_tree = False
scene.cycles.blur_glossy = 0.0
scene.cycles.pixel_filter_type = 'GAUSSIAN'
scene.cycles.sample_clamp_indirect = 0.0
scene.view_settings.view_transform = 'Standard'
bpy.context.view_layer.update()
